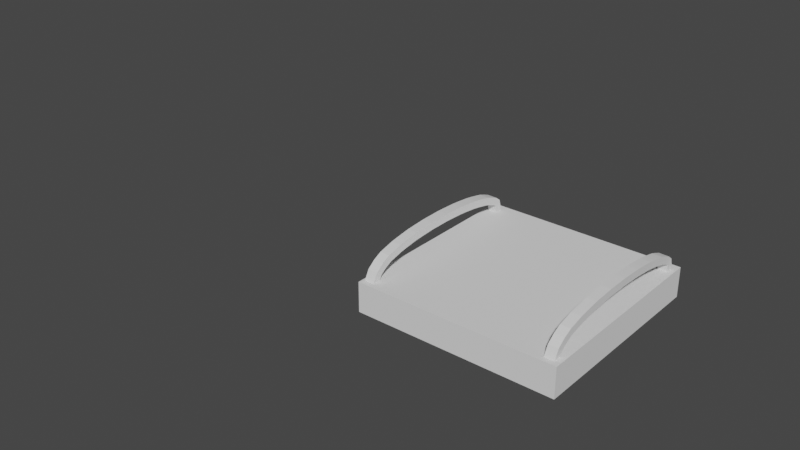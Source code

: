 # Source: Elevator.blend  (saved by Blender 3.4.6; exported with 4.5.12 LTS)
import bpy
from mathutils import Matrix  # noqa: F401  (used for matrix-valued properties, if any)

bpy.ops.wm.read_factory_settings(use_empty=True)
scene = bpy.context.scene
scene.name = 'Scene'

# ---- collections
col_collection = bpy.data.collections.new('Collection'); scene.collection.children.link(col_collection)

# ---- world
world_world = bpy.data.worlds.new('World'); scene.world = world_world
world_world.use_nodes = True; world_world.node_tree.nodes.clear()
_N = world_world.node_tree.nodes; _L = world_world.node_tree.links
n0 = _N.new('ShaderNodeOutputWorld'); n0.name = 'World Output'; n0.location = (300, 300)
n1 = _N.new('ShaderNodeBackground'); n1.name = 'Background'; n1.location = (10, 300)
n1.inputs[0].default_value = (0.05088, 0.05088, 0.05088, 1.0)
_L.new(n1.outputs[0], n0.inputs[0])
n0.is_active_output = True
world_world.color = (0.05088, 0.05088, 0.05088)
world_world.use_sun_shadow = False
world_world.sun_shadow_jitter_overblur = 0.0

# ---- meshes
me_plane = bpy.data.meshes.new('Plane')
me_plane.from_pydata([(-1.0, -1.0, 0.0), (1.0, -1.0, 0.0), (-1.0, 1.0, 0.0), (1.0, 1.0, 0.0), (-1.0, -1.0, 0.0), (1.0, -1.0, 0.0), (-1.0, 1.0, 0.0), (1.0, 1.0, 0.0), (-1.0, 1.0, 0.3), (-1.0, -1.0, 0.3), (1.0, -1.0, 0.3), (1.0, 1.0, 0.3), (-1.0, 1.0, 0.3), (-1.0, -1.0, 0.3), (1.0, -1.0, 0.3), (1.0, 1.0, 0.3), (-1.0, 1.0, 0.3), (-1.0, -1.0, 0.3), (1.0, -1.0, 0.3), (1.0, 1.0, 0.3)], [], [(0, 2, 3, 1), (7, 6, 8, 11), (1, 3, 7, 5), (2, 0, 4, 6), (3, 2, 6, 7), (0, 1, 5, 4), (9, 10, 14, 13), (4, 5, 10, 9), (5, 7, 11, 10), (6, 4, 9, 8), (14, 15, 19, 18), (10, 11, 15, 14), (8, 9, 13, 12), (11, 8, 12, 15), (17, 18, 19, 16), (12, 13, 17, 16), (15, 12, 16, 19), (13, 14, 18, 17)])
_uv = me_plane.uv_layers.new(name='UVMap')
_uv.uv.foreach_set('vector', [0.0, 0.0, 0.0, 1.0, 1.0, 1.0, 1.0, 0.0, 1.0, 1.0, 0.0, 1.0, 0.0, 1.0, 1.0, 1.0, 1.0, 0.0, 1.0, 1.0, 1.0, 1.0, 1.0, 0.0, 0.0, 1.0, 0.0, 0.0, 0.0, 0.0, 0.0, 1.0, 1.0, 1.0, 0.0, 1.0, 0.0, 1.0, 1.0, 1.0, 0.0, 0.0, 1.0, 0.0, 1.0, 0.0, 0.0, 0.0, 0.0, 0.0, 1.0, 0.0, 1.0, 0.0, 0.0, 0.0, 0.0, 0.0, 1.0, 0.0, 1.0, 0.0, 0.0, 0.0, 1.0, 0.0, 1.0, 1.0, 1.0, 1.0, 1.0, 0.0, 0.0, 1.0, 0.0, 0.0, 0.0, 0.0, 0.0, 1.0, 1.0, 0.0, 1.0, 1.0, 1.0, 1.0, 1.0, 0.0, 1.0, 0.0, 1.0, 1.0, 1.0, 1.0, 1.0, 0.0, 0.0, 1.0, 0.0, 0.0, 0.0, 0.0, 0.0, 1.0, 1.0, 1.0, 0.0, 1.0, 0.0, 1.0, 1.0, 1.0, 0.0, 0.0, 1.0, 0.0, 1.0, 1.0, 0.0, 1.0, 0.0, 1.0, 0.0, 0.0, 0.0, 0.0, 0.0, 1.0, 1.0, 1.0, 0.0, 1.0, 0.0, 1.0, 1.0, 1.0, 0.0, 0.0, 1.0, 0.0, 1.0, 0.0, 0.0, 0.0])
me_plane.update()
me_plane_001 = bpy.data.meshes.new('Plane.001')
me_plane_001.from_pydata([(-1.0, -1.0, 0.0), (1.0, -1.0, 0.0), (-1.0, 1.0, 0.0), (1.0, 1.0, 0.0), (-1.0, -1.0, 0.0), (1.0, -1.0, 0.0), (-1.0, 1.0, 0.0), (1.0, 1.0, 0.0), (-1.0, 1.0, 0.3), (-1.0, -1.0, 0.3), (1.0, -1.0, 0.3), (1.0, 1.0, 0.3), (-1.0, 1.0, 0.3), (-1.0, -1.0, 0.3), (1.0, -1.0, 0.3), (1.0, 1.0, 0.3), (-1.0, 1.0, 0.3), (-1.0, -1.0, 0.3), (1.0, -1.0, 0.3), (1.0, 1.0, 0.3), (-1.0, 0.9355, 0.0), (-1.0, 0.871, 0.0), (-1.0, 0.8065, 0.0), (-1.0, 0.7419, 0.0), (-1.0, 0.6774, 0.0), (-1.0, 0.6129, 0.0), (-1.0, 0.5484, 0.0), (-1.0, 0.4839, 0.0), (-1.0, 0.4194, 0.0), (-1.0, 0.3548, 0.0), (-1.0, 0.2903, 0.0), (-1.0, 0.2258, 0.0), (-1.0, 0.1613, 0.0), (-1.0, 0.09677, 0.0), (-1.0, 0.03226, 0.0), (-1.0, -0.03226, 0.0), (-1.0, -0.09677, 0.0), (-1.0, -0.1613, 0.0), (-1.0, -0.2258, 0.0), (-1.0, -0.2903, 0.0), (-1.0, -0.3548, 0.0), (-1.0, -0.4194, 0.0), (-1.0, -0.4839, 0.0), (-1.0, -0.5484, 0.0), (-1.0, -0.6129, 0.0), (-1.0, -0.6774, 0.0), (-1.0, -0.7419, 0.0), (-1.0, -0.8065, 0.0), (-1.0, -0.871, 0.0), (-1.0, -0.9355, 0.0), (1.0, -0.9355, 0.0), (1.0, -0.871, 0.0), (1.0, -0.8065, 0.0), (1.0, -0.7419, 0.0), (1.0, -0.6774, 0.0), (1.0, -0.6129, 0.0), (1.0, -0.5484, 0.0), (1.0, -0.4839, 0.0), (1.0, -0.4194, 0.0), (1.0, -0.3548, 0.0), (1.0, -0.2903, 0.0), (1.0, -0.2258, 0.0), (1.0, -0.1613, 0.0), (1.0, -0.09677, 0.0), (1.0, -0.03226, 0.0), (1.0, 0.03226, 0.0), (1.0, 0.09677, 0.0), (1.0, 0.1613, 0.0), (1.0, 0.2258, 0.0), (1.0, 0.2903, 0.0), (1.0, 0.3548, 0.0), (1.0, 0.4194, 0.0), (1.0, 0.4839, 0.0), (1.0, 0.5484, 0.0), (1.0, 0.6129, 0.0), (1.0, 0.6774, 0.0), (1.0, 0.7419, 0.0), (1.0, 0.8065, 0.0), (1.0, 0.871, 0.0), (1.0, 0.9355, 0.0), (-1.0, 0.9355, 0.0), (-1.0, 0.871, 0.0), (-1.0, 0.8065, 0.0), (-1.0, 0.7419, 0.0), (-1.0, 0.6774, 0.0), (-1.0, 0.6129, 0.0), (-1.0, 0.5484, 0.0), (-1.0, 0.4839, 0.0), (-1.0, 0.4194, 0.0), (-1.0, 0.3548, 0.0), (-1.0, 0.2903, 0.0), (-1.0, 0.2258, 0.0), (-1.0, 0.1613, 0.0), (-1.0, 0.09677, 0.0), (-1.0, 0.03226, 0.0), (-1.0, -0.03226, 0.0), (-1.0, -0.09677, 0.0), (-1.0, -0.1613, 0.0), (-1.0, -0.2258, 0.0), (-1.0, -0.2903, 0.0), (-1.0, -0.3548, 0.0), (-1.0, -0.4194, 0.0), (-1.0, -0.4839, 0.0), (-1.0, -0.5484, 0.0), (-1.0, -0.6129, 0.0), (-1.0, -0.6774, 0.0), (-1.0, -0.7419, 0.0), (-1.0, -0.8065, 0.0), (-1.0, -0.871, 0.0), (-1.0, -0.9355, 0.0), (1.0, -0.9355, 0.0), (1.0, -0.871, 0.0), (1.0, -0.8065, 0.0), (1.0, -0.7419, 0.0), (1.0, -0.6774, 0.0), (1.0, -0.6129, 0.0), (1.0, -0.5484, 0.0), (1.0, -0.4839, 0.0), (1.0, -0.4194, 0.0), (1.0, -0.3548, 0.0), (1.0, -0.2903, 0.0), (1.0, -0.2258, 0.0), (1.0, -0.1613, 0.0), (1.0, -0.09677, 0.0), (1.0, -0.03226, 0.0), (1.0, 0.03226, 0.0), (1.0, 0.09677, 0.0), (1.0, 0.1613, 0.0), (1.0, 0.2258, 0.0), (1.0, 0.2903, 0.0), (1.0, 0.3548, 0.0), (1.0, 0.4194, 0.0), (1.0, 0.4839, 0.0), (1.0, 0.5484, 0.0), (1.0, 0.6129, 0.0), (1.0, 0.6774, 0.0), (1.0, 0.7419, 0.0), (1.0, 0.8065, 0.0), (1.0, 0.871, 0.0), (1.0, 0.9355, 0.0), (-1.0, 0.9355, 0.3), (-1.0, 0.871, 0.3), (-1.0, 0.8065, 0.3), (-1.0, 0.7419, 0.3), (-1.0, 0.6774, 0.3), (-1.0, 0.6129, 0.3), (-1.0, 0.5484, 0.3), (-1.0, 0.4839, 0.3), (-1.0, 0.4194, 0.3), (-1.0, 0.3548, 0.3), (-1.0, 0.2903, 0.3), (-1.0, 0.2258, 0.3), (-1.0, 0.1613, 0.3), (-1.0, 0.09677, 0.3), (-1.0, 0.03226, 0.3), (-1.0, -0.03226, 0.3), (-1.0, -0.09677, 0.3), (-1.0, -0.1613, 0.3), (-1.0, -0.2258, 0.3), (-1.0, -0.2903, 0.3), (-1.0, -0.3548, 0.3), (-1.0, -0.4194, 0.3), (-1.0, -0.4839, 0.3), (-1.0, -0.5484, 0.3), (-1.0, -0.6129, 0.3), (-1.0, -0.6774, 0.3), (-1.0, -0.7419, 0.3), (-1.0, -0.8065, 0.3), (-1.0, -0.871, 0.3), (-1.0, -0.9355, 0.3), (1.0, -0.9355, 0.3), (1.0, -0.871, 0.3), (1.0, -0.8065, 0.3), (1.0, -0.7419, 0.3), (1.0, -0.6774, 0.3), (1.0, -0.6129, 0.3), (1.0, -0.5484, 0.3), (1.0, -0.4839, 0.3), (1.0, -0.4194, 0.3), (1.0, -0.3548, 0.3), (1.0, -0.2903, 0.3), (1.0, -0.2258, 0.3), (1.0, -0.1613, 0.3), (1.0, -0.09677, 0.3), (1.0, -0.03226, 0.3), (1.0, 0.03226, 0.3), (1.0, 0.09677, 0.3), (1.0, 0.1613, 0.3), (1.0, 0.2258, 0.3), (1.0, 0.2903, 0.3), (1.0, 0.3548, 0.3), (1.0, 0.4194, 0.3), (1.0, 0.4839, 0.3), (1.0, 0.5484, 0.3), (1.0, 0.6129, 0.3), (1.0, 0.6774, 0.3), (1.0, 0.7419, 0.3), (1.0, 0.8065, 0.3), (1.0, 0.871, 0.3), (1.0, 0.9355, 0.3), (-1.0, 0.9355, 0.3), (-1.0, 0.871, 0.3), (-1.0, 0.8065, 0.3), (-1.0, 0.7419, 0.3), (-1.0, 0.6774, 0.3), (-1.0, 0.6129, 0.3), (-1.0, 0.5484, 0.3), (-1.0, 0.4839, 0.3), (-1.0, 0.4194, 0.3), (-1.0, 0.3548, 0.3), (-1.0, 0.2903, 0.3), (-1.0, 0.2258, 0.3), (-1.0, 0.1613, 0.3), (-1.0, 0.09677, 0.3), (-1.0, 0.03226, 0.3), (-1.0, -0.03226, 0.3), (-1.0, -0.09677, 0.3), (-1.0, -0.1613, 0.3), (-1.0, -0.2258, 0.3), (-1.0, -0.2903, 0.3), (-1.0, -0.3548, 0.3), (-1.0, -0.4194, 0.3), (-1.0, -0.4839, 0.3), (-1.0, -0.5484, 0.3), (-1.0, -0.6129, 0.3), (-1.0, -0.6774, 0.3), (-1.0, -0.7419, 0.3), (-1.0, -0.8065, 0.3), (-1.0, -0.871, 0.3), (-1.0, -0.9355, 0.3), (1.0, -0.9355, 0.3), (1.0, -0.871, 0.3), (1.0, -0.8065, 0.3), (1.0, -0.7419, 0.3), (1.0, -0.6774, 0.3), (1.0, -0.6129, 0.3), (1.0, -0.5484, 0.3), (1.0, -0.4839, 0.3), (1.0, -0.4194, 0.3), (1.0, -0.3548, 0.3), (1.0, -0.2903, 0.3), (1.0, -0.2258, 0.3), (1.0, -0.1613, 0.3), (1.0, -0.09677, 0.3), (1.0, -0.03226, 0.3), (1.0, 0.03226, 0.3), (1.0, 0.09677, 0.3), (1.0, 0.1613, 0.3), (1.0, 0.2258, 0.3), (1.0, 0.2903, 0.3), (1.0, 0.3548, 0.3), (1.0, 0.4194, 0.3), (1.0, 0.4839, 0.3), (1.0, 0.5484, 0.3), (1.0, 0.6129, 0.3), (1.0, 0.6774, 0.3), (1.0, 0.7419, 0.3), (1.0, 0.8065, 0.3), (1.0, 0.871, 0.3), (1.0, 0.9355, 0.3), (-1.0, 0.9355, 0.3), (-1.0, 0.871, 0.3), (-1.0, 0.8065, 0.3), (-1.0, 0.7419, 0.3), (-1.0, 0.6774, 0.3), (-1.0, 0.6129, 0.3), (-1.0, 0.5484, 0.3), (-1.0, 0.4839, 0.3), (-1.0, 0.4194, 0.3), (-1.0, 0.3548, 0.3), (-1.0, 0.2903, 0.3), (-1.0, 0.2258, 0.3), (-1.0, 0.1613, 0.3), (-1.0, 0.09677, 0.3), (-1.0, 0.03226, 0.3), (-1.0, -0.03226, 0.3), (-1.0, -0.09677, 0.3), (-1.0, -0.1613, 0.3), (-1.0, -0.2258, 0.3), (-1.0, -0.2903, 0.3), (-1.0, -0.3548, 0.3), (-1.0, -0.4194, 0.3), (-1.0, -0.4839, 0.3), (-1.0, -0.5484, 0.3), (-1.0, -0.6129, 0.3), (-1.0, -0.6774, 0.3), (-1.0, -0.7419, 0.3), (-1.0, -0.8065, 0.3), (-1.0, -0.871, 0.3), (-1.0, -0.9355, 0.3), (1.0, -0.9355, 0.3), (1.0, -0.871, 0.3), (1.0, -0.8065, 0.3), (1.0, -0.7419, 0.3), (1.0, -0.6774, 0.3), (1.0, -0.6129, 0.3), (1.0, -0.5484, 0.3), (1.0, -0.4839, 0.3), (1.0, -0.4194, 0.3), (1.0, -0.3548, 0.3), (1.0, -0.2903, 0.3), (1.0, -0.2258, 0.3), (1.0, -0.1613, 0.3), (1.0, -0.09677, 0.3), (1.0, -0.03226, 0.3), (1.0, 0.03226, 0.3), (1.0, 0.09677, 0.3), (1.0, 0.1613, 0.3), (1.0, 0.2258, 0.3), (1.0, 0.2903, 0.3), (1.0, 0.3548, 0.3), (1.0, 0.4194, 0.3), (1.0, 0.4839, 0.3), (1.0, 0.5484, 0.3), (1.0, 0.6129, 0.3), (1.0, 0.6774, 0.3), (1.0, 0.7419, 0.3), (1.0, 0.8065, 0.3), (1.0, 0.871, 0.3), (1.0, 0.9355, 0.3)], [], [(20, 2, 3, 79), (7, 6, 8, 11), (79, 3, 7, 139), (49, 0, 4, 109), (3, 2, 6, 7), (0, 1, 5, 4), (9, 10, 14, 13), (4, 5, 10, 9), (139, 7, 11, 199), (109, 4, 9, 169), (259, 15, 19, 319), (199, 11, 15, 259), (169, 9, 13, 229), (11, 8, 12, 15), (260, 319, 19, 16), (229, 13, 17, 289), (15, 12, 16, 19), (13, 14, 18, 17), (12, 200, 260, 16), (200, 201, 261, 260), (201, 202, 262, 261), (202, 203, 263, 262), (203, 204, 264, 263), (204, 205, 265, 264), (205, 206, 266, 265), (206, 207, 267, 266), (207, 208, 268, 267), (208, 209, 269, 268), (209, 210, 270, 269), (210, 211, 271, 270), (211, 212, 272, 271), (212, 213, 273, 272), (213, 214, 274, 273), (214, 215, 275, 274), (215, 216, 276, 275), (216, 217, 277, 276), (217, 218, 278, 277), (218, 219, 279, 278), (219, 220, 280, 279), (220, 221, 281, 280), (221, 222, 282, 281), (222, 223, 283, 282), (223, 224, 284, 283), (224, 225, 285, 284), (225, 226, 286, 285), (226, 227, 287, 286), (227, 228, 288, 287), (228, 229, 289, 288), (17, 18, 290, 289), (289, 290, 291, 288), (288, 291, 292, 287), (287, 292, 293, 286), (286, 293, 294, 285), (285, 294, 295, 284), (284, 295, 296, 283), (283, 296, 297, 282), (282, 297, 298, 281), (281, 298, 299, 280), (280, 299, 300, 279), (279, 300, 301, 278), (278, 301, 302, 277), (277, 302, 303, 276), (276, 303, 304, 275), (275, 304, 305, 274), (274, 305, 306, 273), (273, 306, 307, 272), (272, 307, 308, 271), (271, 308, 309, 270), (270, 309, 310, 269), (269, 310, 311, 268), (268, 311, 312, 267), (267, 312, 313, 266), (266, 313, 314, 265), (265, 314, 315, 264), (264, 315, 316, 263), (263, 316, 317, 262), (262, 317, 318, 261), (261, 318, 319, 260), (8, 140, 200, 12), (140, 141, 201, 200), (141, 142, 202, 201), (142, 143, 203, 202), (143, 144, 204, 203), (144, 145, 205, 204), (145, 146, 206, 205), (146, 147, 207, 206), (147, 148, 208, 207), (148, 149, 209, 208), (149, 150, 210, 209), (150, 151, 211, 210), (151, 152, 212, 211), (152, 153, 213, 212), (153, 154, 214, 213), (154, 155, 215, 214), (155, 156, 216, 215), (156, 157, 217, 216), (157, 158, 218, 217), (158, 159, 219, 218), (159, 160, 220, 219), (160, 161, 221, 220), (161, 162, 222, 221), (162, 163, 223, 222), (163, 164, 224, 223), (164, 165, 225, 224), (165, 166, 226, 225), (166, 167, 227, 226), (167, 168, 228, 227), (168, 169, 229, 228), (10, 170, 230, 14), (170, 171, 231, 230), (171, 172, 232, 231), (172, 173, 233, 232), (173, 174, 234, 233), (174, 175, 235, 234), (175, 176, 236, 235), (176, 177, 237, 236), (177, 178, 238, 237), (178, 179, 239, 238), (179, 180, 240, 239), (180, 181, 241, 240), (181, 182, 242, 241), (182, 183, 243, 242), (183, 184, 244, 243), (184, 185, 245, 244), (185, 186, 246, 245), (186, 187, 247, 246), (187, 188, 248, 247), (188, 189, 249, 248), (189, 190, 250, 249), (190, 191, 251, 250), (191, 192, 252, 251), (192, 193, 253, 252), (193, 194, 254, 253), (194, 195, 255, 254), (195, 196, 256, 255), (196, 197, 257, 256), (197, 198, 258, 257), (198, 199, 259, 258), (14, 230, 290, 18), (230, 231, 291, 290), (231, 232, 292, 291), (232, 233, 293, 292), (233, 234, 294, 293), (234, 235, 295, 294), (235, 236, 296, 295), (236, 237, 297, 296), (237, 238, 298, 297), (238, 239, 299, 298), (239, 240, 300, 299), (240, 241, 301, 300), (241, 242, 302, 301), (242, 243, 303, 302), (243, 244, 304, 303), (244, 245, 305, 304), (245, 246, 306, 305), (246, 247, 307, 306), (247, 248, 308, 307), (248, 249, 309, 308), (249, 250, 310, 309), (250, 251, 311, 310), (251, 252, 312, 311), (252, 253, 313, 312), (253, 254, 314, 313), (254, 255, 315, 314), (255, 256, 316, 315), (256, 257, 317, 316), (257, 258, 318, 317), (258, 259, 319, 318), (6, 80, 140, 8), (80, 81, 141, 140), (81, 82, 142, 141), (82, 83, 143, 142), (83, 84, 144, 143), (84, 85, 145, 144), (85, 86, 146, 145), (86, 87, 147, 146), (87, 88, 148, 147), (88, 89, 149, 148), (89, 90, 150, 149), (90, 91, 151, 150), (91, 92, 152, 151), (92, 93, 153, 152), (93, 94, 154, 153), (94, 95, 155, 154), (95, 96, 156, 155), (96, 97, 157, 156), (97, 98, 158, 157), (98, 99, 159, 158), (99, 100, 160, 159), (100, 101, 161, 160), (101, 102, 162, 161), (102, 103, 163, 162), (103, 104, 164, 163), (104, 105, 165, 164), (105, 106, 166, 165), (106, 107, 167, 166), (107, 108, 168, 167), (108, 109, 169, 168), (5, 110, 170, 10), (110, 111, 171, 170), (111, 112, 172, 171), (112, 113, 173, 172), (113, 114, 174, 173), (114, 115, 175, 174), (115, 116, 176, 175), (116, 117, 177, 176), (117, 118, 178, 177), (118, 119, 179, 178), (119, 120, 180, 179), (120, 121, 181, 180), (121, 122, 182, 181), (122, 123, 183, 182), (123, 124, 184, 183), (124, 125, 185, 184), (125, 126, 186, 185), (126, 127, 187, 186), (127, 128, 188, 187), (128, 129, 189, 188), (129, 130, 190, 189), (130, 131, 191, 190), (131, 132, 192, 191), (132, 133, 193, 192), (133, 134, 194, 193), (134, 135, 195, 194), (135, 136, 196, 195), (136, 137, 197, 196), (137, 138, 198, 197), (138, 139, 199, 198), (2, 20, 80, 6), (20, 21, 81, 80), (21, 22, 82, 81), (22, 23, 83, 82), (23, 24, 84, 83), (24, 25, 85, 84), (25, 26, 86, 85), (26, 27, 87, 86), (27, 28, 88, 87), (28, 29, 89, 88), (29, 30, 90, 89), (30, 31, 91, 90), (31, 32, 92, 91), (32, 33, 93, 92), (33, 34, 94, 93), (34, 35, 95, 94), (35, 36, 96, 95), (36, 37, 97, 96), (37, 38, 98, 97), (38, 39, 99, 98), (39, 40, 100, 99), (40, 41, 101, 100), (41, 42, 102, 101), (42, 43, 103, 102), (43, 44, 104, 103), (44, 45, 105, 104), (45, 46, 106, 105), (46, 47, 107, 106), (47, 48, 108, 107), (48, 49, 109, 108), (1, 50, 110, 5), (50, 51, 111, 110), (51, 52, 112, 111), (52, 53, 113, 112), (53, 54, 114, 113), (54, 55, 115, 114), (55, 56, 116, 115), (56, 57, 117, 116), (57, 58, 118, 117), (58, 59, 119, 118), (59, 60, 120, 119), (60, 61, 121, 120), (61, 62, 122, 121), (62, 63, 123, 122), (63, 64, 124, 123), (64, 65, 125, 124), (65, 66, 126, 125), (66, 67, 127, 126), (67, 68, 128, 127), (68, 69, 129, 128), (69, 70, 130, 129), (70, 71, 131, 130), (71, 72, 132, 131), (72, 73, 133, 132), (73, 74, 134, 133), (74, 75, 135, 134), (75, 76, 136, 135), (76, 77, 137, 136), (77, 78, 138, 137), (78, 79, 139, 138), (0, 49, 50, 1), (49, 48, 51, 50), (48, 47, 52, 51), (47, 46, 53, 52), (46, 45, 54, 53), (45, 44, 55, 54), (44, 43, 56, 55), (43, 42, 57, 56), (42, 41, 58, 57), (41, 40, 59, 58), (40, 39, 60, 59), (39, 38, 61, 60), (38, 37, 62, 61), (37, 36, 63, 62), (36, 35, 64, 63), (35, 34, 65, 64), (34, 33, 66, 65), (33, 32, 67, 66), (32, 31, 68, 67), (31, 30, 69, 68), (30, 29, 70, 69), (29, 28, 71, 70), (28, 27, 72, 71), (27, 26, 73, 72), (26, 25, 74, 73), (25, 24, 75, 74), (24, 23, 76, 75), (23, 22, 77, 76), (22, 21, 78, 77), (21, 20, 79, 78)])
_uv = me_plane_001.uv_layers.new(name='UVMap')
_uv.uv.foreach_set('vector', [0.0, 0.9677, 0.0, 1.0, 1.0, 1.0, 1.0, 0.9677, 1.0, 1.0, 0.0, 1.0, 0.0, 1.0, 1.0, 1.0, 1.0, 0.9677, 1.0, 1.0, 1.0, 1.0, 1.0, 0.9677, 0.0, 0.03226, 0.0, 0.0, 0.0, 0.0, 0.0, 0.03226, 1.0, 1.0, 0.0, 1.0, 0.0, 1.0, 1.0, 1.0, 0.0, 0.0, 1.0, 0.0, 1.0, 0.0, 0.0, 0.0, 0.0, 0.0, 1.0, 0.0, 1.0, 0.0, 0.0, 0.0, 0.0, 0.0, 1.0, 0.0, 1.0, 0.0, 0.0, 0.0, 1.0, 0.9677, 1.0, 1.0, 1.0, 1.0, 1.0, 0.9677, 0.0, 0.03226, 0.0, 0.0, 0.0, 0.0, 0.0, 0.03226, 1.0, 0.9677, 1.0, 1.0, 1.0, 1.0, 1.0, 0.9677, 1.0, 0.9677, 1.0, 1.0, 1.0, 1.0, 1.0, 0.9677, 0.0, 0.03226, 0.0, 0.0, 0.0, 0.0, 0.0, 0.03226, 1.0, 1.0, 0.0, 1.0, 0.0, 1.0, 1.0, 1.0, 0.0, 0.9677, 1.0, 0.9677, 1.0, 1.0, 0.0, 1.0, 0.0, 0.03226, 0.0, 0.0, 0.0, 0.0, 0.0, 0.03226, 1.0, 1.0, 0.0, 1.0, 0.0, 1.0, 1.0, 1.0, 0.0, 0.0, 1.0, 0.0, 1.0, 0.0, 0.0, 0.0, 0.0, 1.0, 0.0, 0.9677, 0.0, 0.9677, 0.0, 1.0, 0.0, 0.9677, 0.0, 0.9355, 0.0, 0.9355, 0.0, 0.9677, 0.0, 0.9355, 0.0, 0.9032, 0.0, 0.9032, 0.0, 0.9355, 0.0, 0.9032, 0.0, 0.871, 0.0, 0.871, 0.0, 0.9032, 0.0, 0.871, 0.0, 0.8387, 0.0, 0.8387, 0.0, 0.871, 0.0, 0.8387, 0.0, 0.8065, 0.0, 0.8065, 0.0, 0.8387, 0.0, 0.8065, 0.0, 0.7742, 0.0, 0.7742, 0.0, 0.8065, 0.0, 0.7742, 0.0, 0.7419, 0.0, 0.7419, 0.0, 0.7742, 0.0, 0.7419, 0.0, 0.7097, 0.0, 0.7097, 0.0, 0.7419, 0.0, 0.7097, 0.0, 0.6774, 0.0, 0.6774, 0.0, 0.7097, 0.0, 0.6774, 0.0, 0.6452, 0.0, 0.6452, 0.0, 0.6774, 0.0, 0.6452, 0.0, 0.6129, 0.0, 0.6129, 0.0, 0.6452, 0.0, 0.6129, 0.0, 0.5806, 0.0, 0.5806, 0.0, 0.6129, 0.0, 0.5806, 0.0, 0.5484, 0.0, 0.5484, 0.0, 0.5806, 0.0, 0.5484, 0.0, 0.5161, 0.0, 0.5161, 0.0, 0.5484, 0.0, 0.5161, 0.0, 0.4839, 0.0, 0.4839, 0.0, 0.5161, 0.0, 0.4839, 0.0, 0.4516, 0.0, 0.4516, 0.0, 0.4839, 0.0, 0.4516, 0.0, 0.4194, 0.0, 0.4194, 0.0, 0.4516, 0.0, 0.4194, 0.0, 0.3871, 0.0, 0.3871, 0.0, 0.4194, 0.0, 0.3871, 0.0, 0.3548, 0.0, 0.3548, 0.0, 0.3871, 0.0, 0.3548, 0.0, 0.3226, 0.0, 0.3226, 0.0, 0.3548, 0.0, 0.3226, 0.0, 0.2903, 0.0, 0.2903, 0.0, 0.3226, 0.0, 0.2903, 0.0, 0.2581, 0.0, 0.2581, 0.0, 0.2903, 0.0, 0.2581, 0.0, 0.2258, 0.0, 0.2258, 0.0, 0.2581, 0.0, 0.2258, 0.0, 0.1935, 0.0, 0.1935, 0.0, 0.2258, 0.0, 0.1935, 0.0, 0.1613, 0.0, 0.1613, 0.0, 0.1935, 0.0, 0.1613, 0.0, 0.129, 0.0, 0.129, 0.0, 0.1613, 0.0, 0.129, 0.0, 0.09677, 0.0, 0.09677, 0.0, 0.129, 0.0, 0.09677, 0.0, 0.06452, 0.0, 0.06452, 0.0, 0.09677, 0.0, 0.06452, 0.0, 0.03226, 0.0, 0.03226, 0.0, 0.06452, 0.0, 0.0, 1.0, 0.0, 1.0, 0.03226, 0.0, 0.03226, 0.0, 0.03226, 1.0, 0.03226, 1.0, 0.06452, 0.0, 0.06452, 0.0, 0.06452, 1.0, 0.06452, 1.0, 0.09677, 0.0, 0.09677, 0.0, 0.09677, 1.0, 0.09677, 1.0, 0.129, 0.0, 0.129, 0.0, 0.129, 1.0, 0.129, 1.0, 0.1613, 0.0, 0.1613, 0.0, 0.1613, 1.0, 0.1613, 1.0, 0.1935, 0.0, 0.1935, 0.0, 0.1935, 1.0, 0.1935, 1.0, 0.2258, 0.0, 0.2258, 0.0, 0.2258, 1.0, 0.2258, 1.0, 0.2581, 0.0, 0.2581, 0.0, 0.2581, 1.0, 0.2581, 1.0, 0.2903, 0.0, 0.2903, 0.0, 0.2903, 1.0, 0.2903, 1.0, 0.3226, 0.0, 0.3226, 0.0, 0.3226, 1.0, 0.3226, 1.0, 0.3548, 0.0, 0.3548, 0.0, 0.3548, 1.0, 0.3548, 1.0, 0.3871, 0.0, 0.3871, 0.0, 0.3871, 1.0, 0.3871, 1.0, 0.4194, 0.0, 0.4194, 0.0, 0.4194, 1.0, 0.4194, 1.0, 0.4516, 0.0, 0.4516, 0.0, 0.4516, 1.0, 0.4516, 1.0, 0.4839, 0.0, 0.4839, 0.0, 0.4839, 1.0, 0.4839, 1.0, 0.5161, 0.0, 0.5161, 0.0, 0.5161, 1.0, 0.5161, 1.0, 0.5484, 0.0, 0.5484, 0.0, 0.5484, 1.0, 0.5484, 1.0, 0.5806, 0.0, 0.5806, 0.0, 0.5806, 1.0, 0.5806, 1.0, 0.6129, 0.0, 0.6129, 0.0, 0.6129, 1.0, 0.6129, 1.0, 0.6452, 0.0, 0.6452, 0.0, 0.6452, 1.0, 0.6452, 1.0, 0.6774, 0.0, 0.6774, 0.0, 0.6774, 1.0, 0.6774, 1.0, 0.7097, 0.0, 0.7097, 0.0, 0.7097, 1.0, 0.7097, 1.0, 0.7419, 0.0, 0.7419, 0.0, 0.7419, 1.0, 0.7419, 1.0, 0.7742, 0.0, 0.7742, 0.0, 0.7742, 1.0, 0.7742, 1.0, 0.8065, 0.0, 0.8065, 0.0, 0.8065, 1.0, 0.8065, 1.0, 0.8387, 0.0, 0.8387, 0.0, 0.8387, 1.0, 0.8387, 1.0, 0.871, 0.0, 0.871, 0.0, 0.871, 1.0, 0.871, 1.0, 0.9032, 0.0, 0.9032, 0.0, 0.9032, 1.0, 0.9032, 1.0, 0.9355, 0.0, 0.9355, 0.0, 0.9355, 1.0, 0.9355, 1.0, 0.9677, 0.0, 0.9677, 0.0, 1.0, 0.0, 0.9677, 0.0, 0.9677, 0.0, 1.0, 0.0, 0.9677, 0.0, 0.9355, 0.0, 0.9355, 0.0, 0.9677, 0.0, 0.9355, 0.0, 0.9032, 0.0, 0.9032, 0.0, 0.9355, 0.0, 0.9032, 0.0, 0.871, 0.0, 0.871, 0.0, 0.9032, 0.0, 0.871, 0.0, 0.8387, 0.0, 0.8387, 0.0, 0.871, 0.0, 0.8387, 0.0, 0.8065, 0.0, 0.8065, 0.0, 0.8387, 0.0, 0.8065, 0.0, 0.7742, 0.0, 0.7742, 0.0, 0.8065, 0.0, 0.7742, 0.0, 0.7419, 0.0, 0.7419, 0.0, 0.7742, 0.0, 0.7419, 0.0, 0.7097, 0.0, 0.7097, 0.0, 0.7419, 0.0, 0.7097, 0.0, 0.6774, 0.0, 0.6774, 0.0, 0.7097, 0.0, 0.6774, 0.0, 0.6452, 0.0, 0.6452, 0.0, 0.6774, 0.0, 0.6452, 0.0, 0.6129, 0.0, 0.6129, 0.0, 0.6452, 0.0, 0.6129, 0.0, 0.5806, 0.0, 0.5806, 0.0, 0.6129, 0.0, 0.5806, 0.0, 0.5484, 0.0, 0.5484, 0.0, 0.5806, 0.0, 0.5484, 0.0, 0.5161, 0.0, 0.5161, 0.0, 0.5484, 0.0, 0.5161, 0.0, 0.4839, 0.0, 0.4839, 0.0, 0.5161, 0.0, 0.4839, 0.0, 0.4516, 0.0, 0.4516, 0.0, 0.4839, 0.0, 0.4516, 0.0, 0.4194, 0.0, 0.4194, 0.0, 0.4516, 0.0, 0.4194, 0.0, 0.3871, 0.0, 0.3871, 0.0, 0.4194, 0.0, 0.3871, 0.0, 0.3548, 0.0, 0.3548, 0.0, 0.3871, 0.0, 0.3548, 0.0, 0.3226, 0.0, 0.3226, 0.0, 0.3548, 0.0, 0.3226, 0.0, 0.2903, 0.0, 0.2903, 0.0, 0.3226, 0.0, 0.2903, 0.0, 0.2581, 0.0, 0.2581, 0.0, 0.2903, 0.0, 0.2581, 0.0, 0.2258, 0.0, 0.2258, 0.0, 0.2581, 0.0, 0.2258, 0.0, 0.1935, 0.0, 0.1935, 0.0, 0.2258, 0.0, 0.1935, 0.0, 0.1613, 0.0, 0.1613, 0.0, 0.1935, 0.0, 0.1613, 0.0, 0.129, 0.0, 0.129, 0.0, 0.1613, 0.0, 0.129, 0.0, 0.09677, 0.0, 0.09677, 0.0, 0.129, 0.0, 0.09677, 0.0, 0.06452, 0.0, 0.06452, 0.0, 0.09677, 0.0, 0.06452, 0.0, 0.03226, 0.0, 0.03226, 0.0, 0.06452, 1.0, 0.0, 1.0, 0.03226, 1.0, 0.03226, 1.0, 0.0, 1.0, 0.03226, 1.0, 0.06452, 1.0, 0.06452, 1.0, 0.03226, 1.0, 0.06452, 1.0, 0.09677, 1.0, 0.09677, 1.0, 0.06452, 1.0, 0.09677, 1.0, 0.129, 1.0, 0.129, 1.0, 0.09677, 1.0, 0.129, 1.0, 0.1613, 1.0, 0.1613, 1.0, 0.129, 1.0, 0.1613, 1.0, 0.1935, 1.0, 0.1935, 1.0, 0.1613, 1.0, 0.1935, 1.0, 0.2258, 1.0, 0.2258, 1.0, 0.1935, 1.0, 0.2258, 1.0, 0.2581, 1.0, 0.2581, 1.0, 0.2258, 1.0, 0.2581, 1.0, 0.2903, 1.0, 0.2903, 1.0, 0.2581, 1.0, 0.2903, 1.0, 0.3226, 1.0, 0.3226, 1.0, 0.2903, 1.0, 0.3226, 1.0, 0.3548, 1.0, 0.3548, 1.0, 0.3226, 1.0, 0.3548, 1.0, 0.3871, 1.0, 0.3871, 1.0, 0.3548, 1.0, 0.3871, 1.0, 0.4194, 1.0, 0.4194, 1.0, 0.3871, 1.0, 0.4194, 1.0, 0.4516, 1.0, 0.4516, 1.0, 0.4194, 1.0, 0.4516, 1.0, 0.4839, 1.0, 0.4839, 1.0, 0.4516, 1.0, 0.4839, 1.0, 0.5161, 1.0, 0.5161, 1.0, 0.4839, 1.0, 0.5161, 1.0, 0.5484, 1.0, 0.5484, 1.0, 0.5161, 1.0, 0.5484, 1.0, 0.5806, 1.0, 0.5806, 1.0, 0.5484, 1.0, 0.5806, 1.0, 0.6129, 1.0, 0.6129, 1.0, 0.5806, 1.0, 0.6129, 1.0, 0.6452, 1.0, 0.6452, 1.0, 0.6129, 1.0, 0.6452, 1.0, 0.6774, 1.0, 0.6774, 1.0, 0.6452, 1.0, 0.6774, 1.0, 0.7097, 1.0, 0.7097, 1.0, 0.6774, 1.0, 0.7097, 1.0, 0.7419, 1.0, 0.7419, 1.0, 0.7097, 1.0, 0.7419, 1.0, 0.7742, 1.0, 0.7742, 1.0, 0.7419, 1.0, 0.7742, 1.0, 0.8065, 1.0, 0.8065, 1.0, 0.7742, 1.0, 0.8065, 1.0, 0.8387, 1.0, 0.8387, 1.0, 0.8065, 1.0, 0.8387, 1.0, 0.871, 1.0, 0.871, 1.0, 0.8387, 1.0, 0.871, 1.0, 0.9032, 1.0, 0.9032, 1.0, 0.871, 1.0, 0.9032, 1.0, 0.9355, 1.0, 0.9355, 1.0, 0.9032, 1.0, 0.9355, 1.0, 0.9677, 1.0, 0.9677, 1.0, 0.9355, 1.0, 0.0, 1.0, 0.03226, 1.0, 0.03226, 1.0, 0.0, 1.0, 0.03226, 1.0, 0.06452, 1.0, 0.06452, 1.0, 0.03226, 1.0, 0.06452, 1.0, 0.09677, 1.0, 0.09677, 1.0, 0.06452, 1.0, 0.09677, 1.0, 0.129, 1.0, 0.129, 1.0, 0.09677, 1.0, 0.129, 1.0, 0.1613, 1.0, 0.1613, 1.0, 0.129, 1.0, 0.1613, 1.0, 0.1935, 1.0, 0.1935, 1.0, 0.1613, 1.0, 0.1935, 1.0, 0.2258, 1.0, 0.2258, 1.0, 0.1935, 1.0, 0.2258, 1.0, 0.2581, 1.0, 0.2581, 1.0, 0.2258, 1.0, 0.2581, 1.0, 0.2903, 1.0, 0.2903, 1.0, 0.2581, 1.0, 0.2903, 1.0, 0.3226, 1.0, 0.3226, 1.0, 0.2903, 1.0, 0.3226, 1.0, 0.3548, 1.0, 0.3548, 1.0, 0.3226, 1.0, 0.3548, 1.0, 0.3871, 1.0, 0.3871, 1.0, 0.3548, 1.0, 0.3871, 1.0, 0.4194, 1.0, 0.4194, 1.0, 0.3871, 1.0, 0.4194, 1.0, 0.4516, 1.0, 0.4516, 1.0, 0.4194, 1.0, 0.4516, 1.0, 0.4839, 1.0, 0.4839, 1.0, 0.4516, 1.0, 0.4839, 1.0, 0.5161, 1.0, 0.5161, 1.0, 0.4839, 1.0, 0.5161, 1.0, 0.5484, 1.0, 0.5484, 1.0, 0.5161, 1.0, 0.5484, 1.0, 0.5806, 1.0, 0.5806, 1.0, 0.5484, 1.0, 0.5806, 1.0, 0.6129, 1.0, 0.6129, 1.0, 0.5806, 1.0, 0.6129, 1.0, 0.6452, 1.0, 0.6452, 1.0, 0.6129, 1.0, 0.6452, 1.0, 0.6774, 1.0, 0.6774, 1.0, 0.6452, 1.0, 0.6774, 1.0, 0.7097, 1.0, 0.7097, 1.0, 0.6774, 1.0, 0.7097, 1.0, 0.7419, 1.0, 0.7419, 1.0, 0.7097, 1.0, 0.7419, 1.0, 0.7742, 1.0, 0.7742, 1.0, 0.7419, 1.0, 0.7742, 1.0, 0.8065, 1.0, 0.8065, 1.0, 0.7742, 1.0, 0.8065, 1.0, 0.8387, 1.0, 0.8387, 1.0, 0.8065, 1.0, 0.8387, 1.0, 0.871, 1.0, 0.871, 1.0, 0.8387, 1.0, 0.871, 1.0, 0.9032, 1.0, 0.9032, 1.0, 0.871, 1.0, 0.9032, 1.0, 0.9355, 1.0, 0.9355, 1.0, 0.9032, 1.0, 0.9355, 1.0, 0.9677, 1.0, 0.9677, 1.0, 0.9355, 0.0, 1.0, 0.0, 0.9677, 0.0, 0.9677, 0.0, 1.0, 0.0, 0.9677, 0.0, 0.9355, 0.0, 0.9355, 0.0, 0.9677, 0.0, 0.9355, 0.0, 0.9032, 0.0, 0.9032, 0.0, 0.9355, 0.0, 0.9032, 0.0, 0.871, 0.0, 0.871, 0.0, 0.9032, 0.0, 0.871, 0.0, 0.8387, 0.0, 0.8387, 0.0, 0.871, 0.0, 0.8387, 0.0, 0.8065, 0.0, 0.8065, 0.0, 0.8387, 0.0, 0.8065, 0.0, 0.7742, 0.0, 0.7742, 0.0, 0.8065, 0.0, 0.7742, 0.0, 0.7419, 0.0, 0.7419, 0.0, 0.7742, 0.0, 0.7419, 0.0, 0.7097, 0.0, 0.7097, 0.0, 0.7419, 0.0, 0.7097, 0.0, 0.6774, 0.0, 0.6774, 0.0, 0.7097, 0.0, 0.6774, 0.0, 0.6452, 0.0, 0.6452, 0.0, 0.6774, 0.0, 0.6452, 0.0, 0.6129, 0.0, 0.6129, 0.0, 0.6452, 0.0, 0.6129, 0.0, 0.5806, 0.0, 0.5806, 0.0, 0.6129, 0.0, 0.5806, 0.0, 0.5484, 0.0, 0.5484, 0.0, 0.5806, 0.0, 0.5484, 0.0, 0.5161, 0.0, 0.5161, 0.0, 0.5484, 0.0, 0.5161, 0.0, 0.4839, 0.0, 0.4839, 0.0, 0.5161, 0.0, 0.4839, 0.0, 0.4516, 0.0, 0.4516, 0.0, 0.4839, 0.0, 0.4516, 0.0, 0.4194, 0.0, 0.4194, 0.0, 0.4516, 0.0, 0.4194, 0.0, 0.3871, 0.0, 0.3871, 0.0, 0.4194, 0.0, 0.3871, 0.0, 0.3548, 0.0, 0.3548, 0.0, 0.3871, 0.0, 0.3548, 0.0, 0.3226, 0.0, 0.3226, 0.0, 0.3548, 0.0, 0.3226, 0.0, 0.2903, 0.0, 0.2903, 0.0, 0.3226, 0.0, 0.2903, 0.0, 0.2581, 0.0, 0.2581, 0.0, 0.2903, 0.0, 0.2581, 0.0, 0.2258, 0.0, 0.2258, 0.0, 0.2581, 0.0, 0.2258, 0.0, 0.1935, 0.0, 0.1935, 0.0, 0.2258, 0.0, 0.1935, 0.0, 0.1613, 0.0, 0.1613, 0.0, 0.1935, 0.0, 0.1613, 0.0, 0.129, 0.0, 0.129, 0.0, 0.1613, 0.0, 0.129, 0.0, 0.09677, 0.0, 0.09677, 0.0, 0.129, 0.0, 0.09677, 0.0, 0.06452, 0.0, 0.06452, 0.0, 0.09677, 0.0, 0.06452, 0.0, 0.03226, 0.0, 0.03226, 0.0, 0.06452, 1.0, 0.0, 1.0, 0.03226, 1.0, 0.03226, 1.0, 0.0, 1.0, 0.03226, 1.0, 0.06452, 1.0, 0.06452, 1.0, 0.03226, 1.0, 0.06452, 1.0, 0.09677, 1.0, 0.09677, 1.0, 0.06452, 1.0, 0.09677, 1.0, 0.129, 1.0, 0.129, 1.0, 0.09677, 1.0, 0.129, 1.0, 0.1613, 1.0, 0.1613, 1.0, 0.129, 1.0, 0.1613, 1.0, 0.1935, 1.0, 0.1935, 1.0, 0.1613, 1.0, 0.1935, 1.0, 0.2258, 1.0, 0.2258, 1.0, 0.1935, 1.0, 0.2258, 1.0, 0.2581, 1.0, 0.2581, 1.0, 0.2258, 1.0, 0.2581, 1.0, 0.2903, 1.0, 0.2903, 1.0, 0.2581, 1.0, 0.2903, 1.0, 0.3226, 1.0, 0.3226, 1.0, 0.2903, 1.0, 0.3226, 1.0, 0.3548, 1.0, 0.3548, 1.0, 0.3226, 1.0, 0.3548, 1.0, 0.3871, 1.0, 0.3871, 1.0, 0.3548, 1.0, 0.3871, 1.0, 0.4194, 1.0, 0.4194, 1.0, 0.3871, 1.0, 0.4194, 1.0, 0.4516, 1.0, 0.4516, 1.0, 0.4194, 1.0, 0.4516, 1.0, 0.4839, 1.0, 0.4839, 1.0, 0.4516, 1.0, 0.4839, 1.0, 0.5161, 1.0, 0.5161, 1.0, 0.4839, 1.0, 0.5161, 1.0, 0.5484, 1.0, 0.5484, 1.0, 0.5161, 1.0, 0.5484, 1.0, 0.5806, 1.0, 0.5806, 1.0, 0.5484, 1.0, 0.5806, 1.0, 0.6129, 1.0, 0.6129, 1.0, 0.5806, 1.0, 0.6129, 1.0, 0.6452, 1.0, 0.6452, 1.0, 0.6129, 1.0, 0.6452, 1.0, 0.6774, 1.0, 0.6774, 1.0, 0.6452, 1.0, 0.6774, 1.0, 0.7097, 1.0, 0.7097, 1.0, 0.6774, 1.0, 0.7097, 1.0, 0.7419, 1.0, 0.7419, 1.0, 0.7097, 1.0, 0.7419, 1.0, 0.7742, 1.0, 0.7742, 1.0, 0.7419, 1.0, 0.7742, 1.0, 0.8065, 1.0, 0.8065, 1.0, 0.7742, 1.0, 0.8065, 1.0, 0.8387, 1.0, 0.8387, 1.0, 0.8065, 1.0, 0.8387, 1.0, 0.871, 1.0, 0.871, 1.0, 0.8387, 1.0, 0.871, 1.0, 0.9032, 1.0, 0.9032, 1.0, 0.871, 1.0, 0.9032, 1.0, 0.9355, 1.0, 0.9355, 1.0, 0.9032, 1.0, 0.9355, 1.0, 0.9677, 1.0, 0.9677, 1.0, 0.9355, 0.0, 1.0, 0.0, 0.9677, 0.0, 0.9677, 0.0, 1.0, 0.0, 0.9677, 0.0, 0.9355, 0.0, 0.9355, 0.0, 0.9677, 0.0, 0.9355, 0.0, 0.9032, 0.0, 0.9032, 0.0, 0.9355, 0.0, 0.9032, 0.0, 0.871, 0.0, 0.871, 0.0, 0.9032, 0.0, 0.871, 0.0, 0.8387, 0.0, 0.8387, 0.0, 0.871, 0.0, 0.8387, 0.0, 0.8065, 0.0, 0.8065, 0.0, 0.8387, 0.0, 0.8065, 0.0, 0.7742, 0.0, 0.7742, 0.0, 0.8065, 0.0, 0.7742, 0.0, 0.7419, 0.0, 0.7419, 0.0, 0.7742, 0.0, 0.7419, 0.0, 0.7097, 0.0, 0.7097, 0.0, 0.7419, 0.0, 0.7097, 0.0, 0.6774, 0.0, 0.6774, 0.0, 0.7097, 0.0, 0.6774, 0.0, 0.6452, 0.0, 0.6452, 0.0, 0.6774, 0.0, 0.6452, 0.0, 0.6129, 0.0, 0.6129, 0.0, 0.6452, 0.0, 0.6129, 0.0, 0.5806, 0.0, 0.5806, 0.0, 0.6129, 0.0, 0.5806, 0.0, 0.5484, 0.0, 0.5484, 0.0, 0.5806, 0.0, 0.5484, 0.0, 0.5161, 0.0, 0.5161, 0.0, 0.5484, 0.0, 0.5161, 0.0, 0.4839, 0.0, 0.4839, 0.0, 0.5161, 0.0, 0.4839, 0.0, 0.4516, 0.0, 0.4516, 0.0, 0.4839, 0.0, 0.4516, 0.0, 0.4194, 0.0, 0.4194, 0.0, 0.4516, 0.0, 0.4194, 0.0, 0.3871, 0.0, 0.3871, 0.0, 0.4194, 0.0, 0.3871, 0.0, 0.3548, 0.0, 0.3548, 0.0, 0.3871, 0.0, 0.3548, 0.0, 0.3226, 0.0, 0.3226, 0.0, 0.3548, 0.0, 0.3226, 0.0, 0.2903, 0.0, 0.2903, 0.0, 0.3226, 0.0, 0.2903, 0.0, 0.2581, 0.0, 0.2581, 0.0, 0.2903, 0.0, 0.2581, 0.0, 0.2258, 0.0, 0.2258, 0.0, 0.2581, 0.0, 0.2258, 0.0, 0.1935, 0.0, 0.1935, 0.0, 0.2258, 0.0, 0.1935, 0.0, 0.1613, 0.0, 0.1613, 0.0, 0.1935, 0.0, 0.1613, 0.0, 0.129, 0.0, 0.129, 0.0, 0.1613, 0.0, 0.129, 0.0, 0.09677, 0.0, 0.09677, 0.0, 0.129, 0.0, 0.09677, 0.0, 0.06452, 0.0, 0.06452, 0.0, 0.09677, 0.0, 0.06452, 0.0, 0.03226, 0.0, 0.03226, 0.0, 0.06452, 1.0, 0.0, 1.0, 0.03226, 1.0, 0.03226, 1.0, 0.0, 1.0, 0.03226, 1.0, 0.06452, 1.0, 0.06452, 1.0, 0.03226, 1.0, 0.06452, 1.0, 0.09677, 1.0, 0.09677, 1.0, 0.06452, 1.0, 0.09677, 1.0, 0.129, 1.0, 0.129, 1.0, 0.09677, 1.0, 0.129, 1.0, 0.1613, 1.0, 0.1613, 1.0, 0.129, 1.0, 0.1613, 1.0, 0.1935, 1.0, 0.1935, 1.0, 0.1613, 1.0, 0.1935, 1.0, 0.2258, 1.0, 0.2258, 1.0, 0.1935, 1.0, 0.2258, 1.0, 0.2581, 1.0, 0.2581, 1.0, 0.2258, 1.0, 0.2581, 1.0, 0.2903, 1.0, 0.2903, 1.0, 0.2581, 1.0, 0.2903, 1.0, 0.3226, 1.0, 0.3226, 1.0, 0.2903, 1.0, 0.3226, 1.0, 0.3548, 1.0, 0.3548, 1.0, 0.3226, 1.0, 0.3548, 1.0, 0.3871, 1.0, 0.3871, 1.0, 0.3548, 1.0, 0.3871, 1.0, 0.4194, 1.0, 0.4194, 1.0, 0.3871, 1.0, 0.4194, 1.0, 0.4516, 1.0, 0.4516, 1.0, 0.4194, 1.0, 0.4516, 1.0, 0.4839, 1.0, 0.4839, 1.0, 0.4516, 1.0, 0.4839, 1.0, 0.5161, 1.0, 0.5161, 1.0, 0.4839, 1.0, 0.5161, 1.0, 0.5484, 1.0, 0.5484, 1.0, 0.5161, 1.0, 0.5484, 1.0, 0.5806, 1.0, 0.5806, 1.0, 0.5484, 1.0, 0.5806, 1.0, 0.6129, 1.0, 0.6129, 1.0, 0.5806, 1.0, 0.6129, 1.0, 0.6452, 1.0, 0.6452, 1.0, 0.6129, 1.0, 0.6452, 1.0, 0.6774, 1.0, 0.6774, 1.0, 0.6452, 1.0, 0.6774, 1.0, 0.7097, 1.0, 0.7097, 1.0, 0.6774, 1.0, 0.7097, 1.0, 0.7419, 1.0, 0.7419, 1.0, 0.7097, 1.0, 0.7419, 1.0, 0.7742, 1.0, 0.7742, 1.0, 0.7419, 1.0, 0.7742, 1.0, 0.8065, 1.0, 0.8065, 1.0, 0.7742, 1.0, 0.8065, 1.0, 0.8387, 1.0, 0.8387, 1.0, 0.8065, 1.0, 0.8387, 1.0, 0.871, 1.0, 0.871, 1.0, 0.8387, 1.0, 0.871, 1.0, 0.9032, 1.0, 0.9032, 1.0, 0.871, 1.0, 0.9032, 1.0, 0.9355, 1.0, 0.9355, 1.0, 0.9032, 1.0, 0.9355, 1.0, 0.9677, 1.0, 0.9677, 1.0, 0.9355, 0.0, 0.0, 0.0, 0.03226, 1.0, 0.03226, 1.0, 0.0, 0.0, 0.03226, 0.0, 0.06452, 1.0, 0.06452, 1.0, 0.03226, 0.0, 0.06452, 0.0, 0.09677, 1.0, 0.09677, 1.0, 0.06452, 0.0, 0.09677, 0.0, 0.129, 1.0, 0.129, 1.0, 0.09677, 0.0, 0.129, 0.0, 0.1613, 1.0, 0.1613, 1.0, 0.129, 0.0, 0.1613, 0.0, 0.1935, 1.0, 0.1935, 1.0, 0.1613, 0.0, 0.1935, 0.0, 0.2258, 1.0, 0.2258, 1.0, 0.1935, 0.0, 0.2258, 0.0, 0.2581, 1.0, 0.2581, 1.0, 0.2258, 0.0, 0.2581, 0.0, 0.2903, 1.0, 0.2903, 1.0, 0.2581, 0.0, 0.2903, 0.0, 0.3226, 1.0, 0.3226, 1.0, 0.2903, 0.0, 0.3226, 0.0, 0.3548, 1.0, 0.3548, 1.0, 0.3226, 0.0, 0.3548, 0.0, 0.3871, 1.0, 0.3871, 1.0, 0.3548, 0.0, 0.3871, 0.0, 0.4194, 1.0, 0.4194, 1.0, 0.3871, 0.0, 0.4194, 0.0, 0.4516, 1.0, 0.4516, 1.0, 0.4194, 0.0, 0.4516, 0.0, 0.4839, 1.0, 0.4839, 1.0, 0.4516, 0.0, 0.4839, 0.0, 0.5161, 1.0, 0.5161, 1.0, 0.4839, 0.0, 0.5161, 0.0, 0.5484, 1.0, 0.5484, 1.0, 0.5161, 0.0, 0.5484, 0.0, 0.5806, 1.0, 0.5806, 1.0, 0.5484, 0.0, 0.5806, 0.0, 0.6129, 1.0, 0.6129, 1.0, 0.5806, 0.0, 0.6129, 0.0, 0.6452, 1.0, 0.6452, 1.0, 0.6129, 0.0, 0.6452, 0.0, 0.6774, 1.0, 0.6774, 1.0, 0.6452, 0.0, 0.6774, 0.0, 0.7097, 1.0, 0.7097, 1.0, 0.6774, 0.0, 0.7097, 0.0, 0.7419, 1.0, 0.7419, 1.0, 0.7097, 0.0, 0.7419, 0.0, 0.7742, 1.0, 0.7742, 1.0, 0.7419, 0.0, 0.7742, 0.0, 0.8065, 1.0, 0.8065, 1.0, 0.7742, 0.0, 0.8065, 0.0, 0.8387, 1.0, 0.8387, 1.0, 0.8065, 0.0, 0.8387, 0.0, 0.871, 1.0, 0.871, 1.0, 0.8387, 0.0, 0.871, 0.0, 0.9032, 1.0, 0.9032, 1.0, 0.871, 0.0, 0.9032, 0.0, 0.9355, 1.0, 0.9355, 1.0, 0.9032, 0.0, 0.9355, 0.0, 0.9677, 1.0, 0.9677, 1.0, 0.9355])
me_plane_001.update()
me_plane_003 = bpy.data.meshes.new('Plane.003')
me_plane_003.from_pydata([(-1.0, -1.0, 0.0), (1.0, -1.0, 0.0), (-1.0, 1.0, 0.0), (1.0, 1.0, 0.0), (-1.0, -1.0, 0.0), (1.0, -1.0, 0.0), (-1.0, 1.0, 0.0), (1.0, 1.0, 0.0), (-1.0, 1.0, 0.3), (-1.0, -1.0, 0.3), (1.0, -1.0, 0.3), (1.0, 1.0, 0.3), (-1.0, 1.0, 0.3), (-1.0, -1.0, 0.3), (1.0, -1.0, 0.3), (1.0, 1.0, 0.3), (-1.0, 1.0, 0.3), (-1.0, -1.0, 0.3), (1.0, -1.0, 0.3), (1.0, 1.0, 0.3), (-1.0, 0.9355, 0.0), (-1.0, 0.871, 0.0), (-1.0, 0.8065, 0.0), (-1.0, 0.7419, 0.0), (-1.0, 0.6774, 0.0), (-1.0, 0.6129, 0.0), (-1.0, 0.5484, 0.0), (-1.0, 0.4839, 0.0), (-1.0, 0.4194, 0.0), (-1.0, 0.3548, 0.0), (-1.0, 0.2903, 0.0), (-1.0, 0.2258, 0.0), (-1.0, 0.1613, 0.0), (-1.0, 0.09677, 0.0), (-1.0, 0.03226, 0.0), (-1.0, -0.03226, 0.0), (-1.0, -0.09677, 0.0), (-1.0, -0.1613, 0.0), (-1.0, -0.2258, 0.0), (-1.0, -0.2903, 0.0), (-1.0, -0.3548, 0.0), (-1.0, -0.4194, 0.0), (-1.0, -0.4839, 0.0), (-1.0, -0.5484, 0.0), (-1.0, -0.6129, 0.0), (-1.0, -0.6774, 0.0), (-1.0, -0.7419, 0.0), (-1.0, -0.8065, 0.0), (-1.0, -0.871, 0.0), (-1.0, -0.9355, 0.0), (1.0, -0.9355, 0.0), (1.0, -0.871, 0.0), (1.0, -0.8065, 0.0), (1.0, -0.7419, 0.0), (1.0, -0.6774, 0.0), (1.0, -0.6129, 0.0), (1.0, -0.5484, 0.0), (1.0, -0.4839, 0.0), (1.0, -0.4194, 0.0), (1.0, -0.3548, 0.0), (1.0, -0.2903, 0.0), (1.0, -0.2258, 0.0), (1.0, -0.1613, 0.0), (1.0, -0.09677, 0.0), (1.0, -0.03226, 0.0), (1.0, 0.03226, 0.0), (1.0, 0.09677, 0.0), (1.0, 0.1613, 0.0), (1.0, 0.2258, 0.0), (1.0, 0.2903, 0.0), (1.0, 0.3548, 0.0), (1.0, 0.4194, 0.0), (1.0, 0.4839, 0.0), (1.0, 0.5484, 0.0), (1.0, 0.6129, 0.0), (1.0, 0.6774, 0.0), (1.0, 0.7419, 0.0), (1.0, 0.8065, 0.0), (1.0, 0.871, 0.0), (1.0, 0.9355, 0.0), (-1.0, 0.9355, 0.0), (-1.0, 0.871, 0.0), (-1.0, 0.8065, 0.0), (-1.0, 0.7419, 0.0), (-1.0, 0.6774, 0.0), (-1.0, 0.6129, 0.0), (-1.0, 0.5484, 0.0), (-1.0, 0.4839, 0.0), (-1.0, 0.4194, 0.0), (-1.0, 0.3548, 0.0), (-1.0, 0.2903, 0.0), (-1.0, 0.2258, 0.0), (-1.0, 0.1613, 0.0), (-1.0, 0.09677, 0.0), (-1.0, 0.03226, 0.0), (-1.0, -0.03226, 0.0), (-1.0, -0.09677, 0.0), (-1.0, -0.1613, 0.0), (-1.0, -0.2258, 0.0), (-1.0, -0.2903, 0.0), (-1.0, -0.3548, 0.0), (-1.0, -0.4194, 0.0), (-1.0, -0.4839, 0.0), (-1.0, -0.5484, 0.0), (-1.0, -0.6129, 0.0), (-1.0, -0.6774, 0.0), (-1.0, -0.7419, 0.0), (-1.0, -0.8065, 0.0), (-1.0, -0.871, 0.0), (-1.0, -0.9355, 0.0), (1.0, -0.9355, 0.0), (1.0, -0.871, 0.0), (1.0, -0.8065, 0.0), (1.0, -0.7419, 0.0), (1.0, -0.6774, 0.0), (1.0, -0.6129, 0.0), (1.0, -0.5484, 0.0), (1.0, -0.4839, 0.0), (1.0, -0.4194, 0.0), (1.0, -0.3548, 0.0), (1.0, -0.2903, 0.0), (1.0, -0.2258, 0.0), (1.0, -0.1613, 0.0), (1.0, -0.09677, 0.0), (1.0, -0.03226, 0.0), (1.0, 0.03226, 0.0), (1.0, 0.09677, 0.0), (1.0, 0.1613, 0.0), (1.0, 0.2258, 0.0), (1.0, 0.2903, 0.0), (1.0, 0.3548, 0.0), (1.0, 0.4194, 0.0), (1.0, 0.4839, 0.0), (1.0, 0.5484, 0.0), (1.0, 0.6129, 0.0), (1.0, 0.6774, 0.0), (1.0, 0.7419, 0.0), (1.0, 0.8065, 0.0), (1.0, 0.871, 0.0), (1.0, 0.9355, 0.0), (-1.0, 0.9355, 0.3), (-1.0, 0.871, 0.3), (-1.0, 0.8065, 0.3), (-1.0, 0.7419, 0.3), (-1.0, 0.6774, 0.3), (-1.0, 0.6129, 0.3), (-1.0, 0.5484, 0.3), (-1.0, 0.4839, 0.3), (-1.0, 0.4194, 0.3), (-1.0, 0.3548, 0.3), (-1.0, 0.2903, 0.3), (-1.0, 0.2258, 0.3), (-1.0, 0.1613, 0.3), (-1.0, 0.09677, 0.3), (-1.0, 0.03226, 0.3), (-1.0, -0.03226, 0.3), (-1.0, -0.09677, 0.3), (-1.0, -0.1613, 0.3), (-1.0, -0.2258, 0.3), (-1.0, -0.2903, 0.3), (-1.0, -0.3548, 0.3), (-1.0, -0.4194, 0.3), (-1.0, -0.4839, 0.3), (-1.0, -0.5484, 0.3), (-1.0, -0.6129, 0.3), (-1.0, -0.6774, 0.3), (-1.0, -0.7419, 0.3), (-1.0, -0.8065, 0.3), (-1.0, -0.871, 0.3), (-1.0, -0.9355, 0.3), (1.0, -0.9355, 0.3), (1.0, -0.871, 0.3), (1.0, -0.8065, 0.3), (1.0, -0.7419, 0.3), (1.0, -0.6774, 0.3), (1.0, -0.6129, 0.3), (1.0, -0.5484, 0.3), (1.0, -0.4839, 0.3), (1.0, -0.4194, 0.3), (1.0, -0.3548, 0.3), (1.0, -0.2903, 0.3), (1.0, -0.2258, 0.3), (1.0, -0.1613, 0.3), (1.0, -0.09677, 0.3), (1.0, -0.03226, 0.3), (1.0, 0.03226, 0.3), (1.0, 0.09677, 0.3), (1.0, 0.1613, 0.3), (1.0, 0.2258, 0.3), (1.0, 0.2903, 0.3), (1.0, 0.3548, 0.3), (1.0, 0.4194, 0.3), (1.0, 0.4839, 0.3), (1.0, 0.5484, 0.3), (1.0, 0.6129, 0.3), (1.0, 0.6774, 0.3), (1.0, 0.7419, 0.3), (1.0, 0.8065, 0.3), (1.0, 0.871, 0.3), (1.0, 0.9355, 0.3), (-1.0, 0.9355, 0.3), (-1.0, 0.871, 0.3), (-1.0, 0.8065, 0.3), (-1.0, 0.7419, 0.3), (-1.0, 0.6774, 0.3), (-1.0, 0.6129, 0.3), (-1.0, 0.5484, 0.3), (-1.0, 0.4839, 0.3), (-1.0, 0.4194, 0.3), (-1.0, 0.3548, 0.3), (-1.0, 0.2903, 0.3), (-1.0, 0.2258, 0.3), (-1.0, 0.1613, 0.3), (-1.0, 0.09677, 0.3), (-1.0, 0.03226, 0.3), (-1.0, -0.03226, 0.3), (-1.0, -0.09677, 0.3), (-1.0, -0.1613, 0.3), (-1.0, -0.2258, 0.3), (-1.0, -0.2903, 0.3), (-1.0, -0.3548, 0.3), (-1.0, -0.4194, 0.3), (-1.0, -0.4839, 0.3), (-1.0, -0.5484, 0.3), (-1.0, -0.6129, 0.3), (-1.0, -0.6774, 0.3), (-1.0, -0.7419, 0.3), (-1.0, -0.8065, 0.3), (-1.0, -0.871, 0.3), (-1.0, -0.9355, 0.3), (1.0, -0.9355, 0.3), (1.0, -0.871, 0.3), (1.0, -0.8065, 0.3), (1.0, -0.7419, 0.3), (1.0, -0.6774, 0.3), (1.0, -0.6129, 0.3), (1.0, -0.5484, 0.3), (1.0, -0.4839, 0.3), (1.0, -0.4194, 0.3), (1.0, -0.3548, 0.3), (1.0, -0.2903, 0.3), (1.0, -0.2258, 0.3), (1.0, -0.1613, 0.3), (1.0, -0.09677, 0.3), (1.0, -0.03226, 0.3), (1.0, 0.03226, 0.3), (1.0, 0.09677, 0.3), (1.0, 0.1613, 0.3), (1.0, 0.2258, 0.3), (1.0, 0.2903, 0.3), (1.0, 0.3548, 0.3), (1.0, 0.4194, 0.3), (1.0, 0.4839, 0.3), (1.0, 0.5484, 0.3), (1.0, 0.6129, 0.3), (1.0, 0.6774, 0.3), (1.0, 0.7419, 0.3), (1.0, 0.8065, 0.3), (1.0, 0.871, 0.3), (1.0, 0.9355, 0.3), (-1.0, 0.9355, 0.3), (-1.0, 0.871, 0.3), (-1.0, 0.8065, 0.3), (-1.0, 0.7419, 0.3), (-1.0, 0.6774, 0.3), (-1.0, 0.6129, 0.3), (-1.0, 0.5484, 0.3), (-1.0, 0.4839, 0.3), (-1.0, 0.4194, 0.3), (-1.0, 0.3548, 0.3), (-1.0, 0.2903, 0.3), (-1.0, 0.2258, 0.3), (-1.0, 0.1613, 0.3), (-1.0, 0.09677, 0.3), (-1.0, 0.03226, 0.3), (-1.0, -0.03226, 0.3), (-1.0, -0.09677, 0.3), (-1.0, -0.1613, 0.3), (-1.0, -0.2258, 0.3), (-1.0, -0.2903, 0.3), (-1.0, -0.3548, 0.3), (-1.0, -0.4194, 0.3), (-1.0, -0.4839, 0.3), (-1.0, -0.5484, 0.3), (-1.0, -0.6129, 0.3), (-1.0, -0.6774, 0.3), (-1.0, -0.7419, 0.3), (-1.0, -0.8065, 0.3), (-1.0, -0.871, 0.3), (-1.0, -0.9355, 0.3), (1.0, -0.9355, 0.3), (1.0, -0.871, 0.3), (1.0, -0.8065, 0.3), (1.0, -0.7419, 0.3), (1.0, -0.6774, 0.3), (1.0, -0.6129, 0.3), (1.0, -0.5484, 0.3), (1.0, -0.4839, 0.3), (1.0, -0.4194, 0.3), (1.0, -0.3548, 0.3), (1.0, -0.2903, 0.3), (1.0, -0.2258, 0.3), (1.0, -0.1613, 0.3), (1.0, -0.09677, 0.3), (1.0, -0.03226, 0.3), (1.0, 0.03226, 0.3), (1.0, 0.09677, 0.3), (1.0, 0.1613, 0.3), (1.0, 0.2258, 0.3), (1.0, 0.2903, 0.3), (1.0, 0.3548, 0.3), (1.0, 0.4194, 0.3), (1.0, 0.4839, 0.3), (1.0, 0.5484, 0.3), (1.0, 0.6129, 0.3), (1.0, 0.6774, 0.3), (1.0, 0.7419, 0.3), (1.0, 0.8065, 0.3), (1.0, 0.871, 0.3), (1.0, 0.9355, 0.3)], [], [(20, 2, 3, 79), (7, 6, 8, 11), (79, 3, 7, 139), (49, 0, 4, 109), (3, 2, 6, 7), (0, 1, 5, 4), (9, 10, 14, 13), (4, 5, 10, 9), (139, 7, 11, 199), (109, 4, 9, 169), (259, 15, 19, 319), (199, 11, 15, 259), (169, 9, 13, 229), (11, 8, 12, 15), (260, 319, 19, 16), (229, 13, 17, 289), (15, 12, 16, 19), (13, 14, 18, 17), (12, 200, 260, 16), (200, 201, 261, 260), (201, 202, 262, 261), (202, 203, 263, 262), (203, 204, 264, 263), (204, 205, 265, 264), (205, 206, 266, 265), (206, 207, 267, 266), (207, 208, 268, 267), (208, 209, 269, 268), (209, 210, 270, 269), (210, 211, 271, 270), (211, 212, 272, 271), (212, 213, 273, 272), (213, 214, 274, 273), (214, 215, 275, 274), (215, 216, 276, 275), (216, 217, 277, 276), (217, 218, 278, 277), (218, 219, 279, 278), (219, 220, 280, 279), (220, 221, 281, 280), (221, 222, 282, 281), (222, 223, 283, 282), (223, 224, 284, 283), (224, 225, 285, 284), (225, 226, 286, 285), (226, 227, 287, 286), (227, 228, 288, 287), (228, 229, 289, 288), (17, 18, 290, 289), (289, 290, 291, 288), (288, 291, 292, 287), (287, 292, 293, 286), (286, 293, 294, 285), (285, 294, 295, 284), (284, 295, 296, 283), (283, 296, 297, 282), (282, 297, 298, 281), (281, 298, 299, 280), (280, 299, 300, 279), (279, 300, 301, 278), (278, 301, 302, 277), (277, 302, 303, 276), (276, 303, 304, 275), (275, 304, 305, 274), (274, 305, 306, 273), (273, 306, 307, 272), (272, 307, 308, 271), (271, 308, 309, 270), (270, 309, 310, 269), (269, 310, 311, 268), (268, 311, 312, 267), (267, 312, 313, 266), (266, 313, 314, 265), (265, 314, 315, 264), (264, 315, 316, 263), (263, 316, 317, 262), (262, 317, 318, 261), (261, 318, 319, 260), (8, 140, 200, 12), (140, 141, 201, 200), (141, 142, 202, 201), (142, 143, 203, 202), (143, 144, 204, 203), (144, 145, 205, 204), (145, 146, 206, 205), (146, 147, 207, 206), (147, 148, 208, 207), (148, 149, 209, 208), (149, 150, 210, 209), (150, 151, 211, 210), (151, 152, 212, 211), (152, 153, 213, 212), (153, 154, 214, 213), (154, 155, 215, 214), (155, 156, 216, 215), (156, 157, 217, 216), (157, 158, 218, 217), (158, 159, 219, 218), (159, 160, 220, 219), (160, 161, 221, 220), (161, 162, 222, 221), (162, 163, 223, 222), (163, 164, 224, 223), (164, 165, 225, 224), (165, 166, 226, 225), (166, 167, 227, 226), (167, 168, 228, 227), (168, 169, 229, 228), (10, 170, 230, 14), (170, 171, 231, 230), (171, 172, 232, 231), (172, 173, 233, 232), (173, 174, 234, 233), (174, 175, 235, 234), (175, 176, 236, 235), (176, 177, 237, 236), (177, 178, 238, 237), (178, 179, 239, 238), (179, 180, 240, 239), (180, 181, 241, 240), (181, 182, 242, 241), (182, 183, 243, 242), (183, 184, 244, 243), (184, 185, 245, 244), (185, 186, 246, 245), (186, 187, 247, 246), (187, 188, 248, 247), (188, 189, 249, 248), (189, 190, 250, 249), (190, 191, 251, 250), (191, 192, 252, 251), (192, 193, 253, 252), (193, 194, 254, 253), (194, 195, 255, 254), (195, 196, 256, 255), (196, 197, 257, 256), (197, 198, 258, 257), (198, 199, 259, 258), (14, 230, 290, 18), (230, 231, 291, 290), (231, 232, 292, 291), (232, 233, 293, 292), (233, 234, 294, 293), (234, 235, 295, 294), (235, 236, 296, 295), (236, 237, 297, 296), (237, 238, 298, 297), (238, 239, 299, 298), (239, 240, 300, 299), (240, 241, 301, 300), (241, 242, 302, 301), (242, 243, 303, 302), (243, 244, 304, 303), (244, 245, 305, 304), (245, 246, 306, 305), (246, 247, 307, 306), (247, 248, 308, 307), (248, 249, 309, 308), (249, 250, 310, 309), (250, 251, 311, 310), (251, 252, 312, 311), (252, 253, 313, 312), (253, 254, 314, 313), (254, 255, 315, 314), (255, 256, 316, 315), (256, 257, 317, 316), (257, 258, 318, 317), (258, 259, 319, 318), (6, 80, 140, 8), (80, 81, 141, 140), (81, 82, 142, 141), (82, 83, 143, 142), (83, 84, 144, 143), (84, 85, 145, 144), (85, 86, 146, 145), (86, 87, 147, 146), (87, 88, 148, 147), (88, 89, 149, 148), (89, 90, 150, 149), (90, 91, 151, 150), (91, 92, 152, 151), (92, 93, 153, 152), (93, 94, 154, 153), (94, 95, 155, 154), (95, 96, 156, 155), (96, 97, 157, 156), (97, 98, 158, 157), (98, 99, 159, 158), (99, 100, 160, 159), (100, 101, 161, 160), (101, 102, 162, 161), (102, 103, 163, 162), (103, 104, 164, 163), (104, 105, 165, 164), (105, 106, 166, 165), (106, 107, 167, 166), (107, 108, 168, 167), (108, 109, 169, 168), (5, 110, 170, 10), (110, 111, 171, 170), (111, 112, 172, 171), (112, 113, 173, 172), (113, 114, 174, 173), (114, 115, 175, 174), (115, 116, 176, 175), (116, 117, 177, 176), (117, 118, 178, 177), (118, 119, 179, 178), (119, 120, 180, 179), (120, 121, 181, 180), (121, 122, 182, 181), (122, 123, 183, 182), (123, 124, 184, 183), (124, 125, 185, 184), (125, 126, 186, 185), (126, 127, 187, 186), (127, 128, 188, 187), (128, 129, 189, 188), (129, 130, 190, 189), (130, 131, 191, 190), (131, 132, 192, 191), (132, 133, 193, 192), (133, 134, 194, 193), (134, 135, 195, 194), (135, 136, 196, 195), (136, 137, 197, 196), (137, 138, 198, 197), (138, 139, 199, 198), (2, 20, 80, 6), (20, 21, 81, 80), (21, 22, 82, 81), (22, 23, 83, 82), (23, 24, 84, 83), (24, 25, 85, 84), (25, 26, 86, 85), (26, 27, 87, 86), (27, 28, 88, 87), (28, 29, 89, 88), (29, 30, 90, 89), (30, 31, 91, 90), (31, 32, 92, 91), (32, 33, 93, 92), (33, 34, 94, 93), (34, 35, 95, 94), (35, 36, 96, 95), (36, 37, 97, 96), (37, 38, 98, 97), (38, 39, 99, 98), (39, 40, 100, 99), (40, 41, 101, 100), (41, 42, 102, 101), (42, 43, 103, 102), (43, 44, 104, 103), (44, 45, 105, 104), (45, 46, 106, 105), (46, 47, 107, 106), (47, 48, 108, 107), (48, 49, 109, 108), (1, 50, 110, 5), (50, 51, 111, 110), (51, 52, 112, 111), (52, 53, 113, 112), (53, 54, 114, 113), (54, 55, 115, 114), (55, 56, 116, 115), (56, 57, 117, 116), (57, 58, 118, 117), (58, 59, 119, 118), (59, 60, 120, 119), (60, 61, 121, 120), (61, 62, 122, 121), (62, 63, 123, 122), (63, 64, 124, 123), (64, 65, 125, 124), (65, 66, 126, 125), (66, 67, 127, 126), (67, 68, 128, 127), (68, 69, 129, 128), (69, 70, 130, 129), (70, 71, 131, 130), (71, 72, 132, 131), (72, 73, 133, 132), (73, 74, 134, 133), (74, 75, 135, 134), (75, 76, 136, 135), (76, 77, 137, 136), (77, 78, 138, 137), (78, 79, 139, 138), (0, 49, 50, 1), (49, 48, 51, 50), (48, 47, 52, 51), (47, 46, 53, 52), (46, 45, 54, 53), (45, 44, 55, 54), (44, 43, 56, 55), (43, 42, 57, 56), (42, 41, 58, 57), (41, 40, 59, 58), (40, 39, 60, 59), (39, 38, 61, 60), (38, 37, 62, 61), (37, 36, 63, 62), (36, 35, 64, 63), (35, 34, 65, 64), (34, 33, 66, 65), (33, 32, 67, 66), (32, 31, 68, 67), (31, 30, 69, 68), (30, 29, 70, 69), (29, 28, 71, 70), (28, 27, 72, 71), (27, 26, 73, 72), (26, 25, 74, 73), (25, 24, 75, 74), (24, 23, 76, 75), (23, 22, 77, 76), (22, 21, 78, 77), (21, 20, 79, 78)])
_uv = me_plane_003.uv_layers.new(name='UVMap')
_uv.uv.foreach_set('vector', [0.0, 0.9677, 0.0, 1.0, 1.0, 1.0, 1.0, 0.9677, 1.0, 1.0, 0.0, 1.0, 0.0, 1.0, 1.0, 1.0, 1.0, 0.9677, 1.0, 1.0, 1.0, 1.0, 1.0, 0.9677, 0.0, 0.03226, 0.0, 0.0, 0.0, 0.0, 0.0, 0.03226, 1.0, 1.0, 0.0, 1.0, 0.0, 1.0, 1.0, 1.0, 0.0, 0.0, 1.0, 0.0, 1.0, 0.0, 0.0, 0.0, 0.0, 0.0, 1.0, 0.0, 1.0, 0.0, 0.0, 0.0, 0.0, 0.0, 1.0, 0.0, 1.0, 0.0, 0.0, 0.0, 1.0, 0.9677, 1.0, 1.0, 1.0, 1.0, 1.0, 0.9677, 0.0, 0.03226, 0.0, 0.0, 0.0, 0.0, 0.0, 0.03226, 1.0, 0.9677, 1.0, 1.0, 1.0, 1.0, 1.0, 0.9677, 1.0, 0.9677, 1.0, 1.0, 1.0, 1.0, 1.0, 0.9677, 0.0, 0.03226, 0.0, 0.0, 0.0, 0.0, 0.0, 0.03226, 1.0, 1.0, 0.0, 1.0, 0.0, 1.0, 1.0, 1.0, 0.0, 0.9677, 1.0, 0.9677, 1.0, 1.0, 0.0, 1.0, 0.0, 0.03226, 0.0, 0.0, 0.0, 0.0, 0.0, 0.03226, 1.0, 1.0, 0.0, 1.0, 0.0, 1.0, 1.0, 1.0, 0.0, 0.0, 1.0, 0.0, 1.0, 0.0, 0.0, 0.0, 0.0, 1.0, 0.0, 0.9677, 0.0, 0.9677, 0.0, 1.0, 0.0, 0.9677, 0.0, 0.9355, 0.0, 0.9355, 0.0, 0.9677, 0.0, 0.9355, 0.0, 0.9032, 0.0, 0.9032, 0.0, 0.9355, 0.0, 0.9032, 0.0, 0.871, 0.0, 0.871, 0.0, 0.9032, 0.0, 0.871, 0.0, 0.8387, 0.0, 0.8387, 0.0, 0.871, 0.0, 0.8387, 0.0, 0.8065, 0.0, 0.8065, 0.0, 0.8387, 0.0, 0.8065, 0.0, 0.7742, 0.0, 0.7742, 0.0, 0.8065, 0.0, 0.7742, 0.0, 0.7419, 0.0, 0.7419, 0.0, 0.7742, 0.0, 0.7419, 0.0, 0.7097, 0.0, 0.7097, 0.0, 0.7419, 0.0, 0.7097, 0.0, 0.6774, 0.0, 0.6774, 0.0, 0.7097, 0.0, 0.6774, 0.0, 0.6452, 0.0, 0.6452, 0.0, 0.6774, 0.0, 0.6452, 0.0, 0.6129, 0.0, 0.6129, 0.0, 0.6452, 0.0, 0.6129, 0.0, 0.5806, 0.0, 0.5806, 0.0, 0.6129, 0.0, 0.5806, 0.0, 0.5484, 0.0, 0.5484, 0.0, 0.5806, 0.0, 0.5484, 0.0, 0.5161, 0.0, 0.5161, 0.0, 0.5484, 0.0, 0.5161, 0.0, 0.4839, 0.0, 0.4839, 0.0, 0.5161, 0.0, 0.4839, 0.0, 0.4516, 0.0, 0.4516, 0.0, 0.4839, 0.0, 0.4516, 0.0, 0.4194, 0.0, 0.4194, 0.0, 0.4516, 0.0, 0.4194, 0.0, 0.3871, 0.0, 0.3871, 0.0, 0.4194, 0.0, 0.3871, 0.0, 0.3548, 0.0, 0.3548, 0.0, 0.3871, 0.0, 0.3548, 0.0, 0.3226, 0.0, 0.3226, 0.0, 0.3548, 0.0, 0.3226, 0.0, 0.2903, 0.0, 0.2903, 0.0, 0.3226, 0.0, 0.2903, 0.0, 0.2581, 0.0, 0.2581, 0.0, 0.2903, 0.0, 0.2581, 0.0, 0.2258, 0.0, 0.2258, 0.0, 0.2581, 0.0, 0.2258, 0.0, 0.1935, 0.0, 0.1935, 0.0, 0.2258, 0.0, 0.1935, 0.0, 0.1613, 0.0, 0.1613, 0.0, 0.1935, 0.0, 0.1613, 0.0, 0.129, 0.0, 0.129, 0.0, 0.1613, 0.0, 0.129, 0.0, 0.09677, 0.0, 0.09677, 0.0, 0.129, 0.0, 0.09677, 0.0, 0.06452, 0.0, 0.06452, 0.0, 0.09677, 0.0, 0.06452, 0.0, 0.03226, 0.0, 0.03226, 0.0, 0.06452, 0.0, 0.0, 1.0, 0.0, 1.0, 0.03226, 0.0, 0.03226, 0.0, 0.03226, 1.0, 0.03226, 1.0, 0.06452, 0.0, 0.06452, 0.0, 0.06452, 1.0, 0.06452, 1.0, 0.09677, 0.0, 0.09677, 0.0, 0.09677, 1.0, 0.09677, 1.0, 0.129, 0.0, 0.129, 0.0, 0.129, 1.0, 0.129, 1.0, 0.1613, 0.0, 0.1613, 0.0, 0.1613, 1.0, 0.1613, 1.0, 0.1935, 0.0, 0.1935, 0.0, 0.1935, 1.0, 0.1935, 1.0, 0.2258, 0.0, 0.2258, 0.0, 0.2258, 1.0, 0.2258, 1.0, 0.2581, 0.0, 0.2581, 0.0, 0.2581, 1.0, 0.2581, 1.0, 0.2903, 0.0, 0.2903, 0.0, 0.2903, 1.0, 0.2903, 1.0, 0.3226, 0.0, 0.3226, 0.0, 0.3226, 1.0, 0.3226, 1.0, 0.3548, 0.0, 0.3548, 0.0, 0.3548, 1.0, 0.3548, 1.0, 0.3871, 0.0, 0.3871, 0.0, 0.3871, 1.0, 0.3871, 1.0, 0.4194, 0.0, 0.4194, 0.0, 0.4194, 1.0, 0.4194, 1.0, 0.4516, 0.0, 0.4516, 0.0, 0.4516, 1.0, 0.4516, 1.0, 0.4839, 0.0, 0.4839, 0.0, 0.4839, 1.0, 0.4839, 1.0, 0.5161, 0.0, 0.5161, 0.0, 0.5161, 1.0, 0.5161, 1.0, 0.5484, 0.0, 0.5484, 0.0, 0.5484, 1.0, 0.5484, 1.0, 0.5806, 0.0, 0.5806, 0.0, 0.5806, 1.0, 0.5806, 1.0, 0.6129, 0.0, 0.6129, 0.0, 0.6129, 1.0, 0.6129, 1.0, 0.6452, 0.0, 0.6452, 0.0, 0.6452, 1.0, 0.6452, 1.0, 0.6774, 0.0, 0.6774, 0.0, 0.6774, 1.0, 0.6774, 1.0, 0.7097, 0.0, 0.7097, 0.0, 0.7097, 1.0, 0.7097, 1.0, 0.7419, 0.0, 0.7419, 0.0, 0.7419, 1.0, 0.7419, 1.0, 0.7742, 0.0, 0.7742, 0.0, 0.7742, 1.0, 0.7742, 1.0, 0.8065, 0.0, 0.8065, 0.0, 0.8065, 1.0, 0.8065, 1.0, 0.8387, 0.0, 0.8387, 0.0, 0.8387, 1.0, 0.8387, 1.0, 0.871, 0.0, 0.871, 0.0, 0.871, 1.0, 0.871, 1.0, 0.9032, 0.0, 0.9032, 0.0, 0.9032, 1.0, 0.9032, 1.0, 0.9355, 0.0, 0.9355, 0.0, 0.9355, 1.0, 0.9355, 1.0, 0.9677, 0.0, 0.9677, 0.0, 1.0, 0.0, 0.9677, 0.0, 0.9677, 0.0, 1.0, 0.0, 0.9677, 0.0, 0.9355, 0.0, 0.9355, 0.0, 0.9677, 0.0, 0.9355, 0.0, 0.9032, 0.0, 0.9032, 0.0, 0.9355, 0.0, 0.9032, 0.0, 0.871, 0.0, 0.871, 0.0, 0.9032, 0.0, 0.871, 0.0, 0.8387, 0.0, 0.8387, 0.0, 0.871, 0.0, 0.8387, 0.0, 0.8065, 0.0, 0.8065, 0.0, 0.8387, 0.0, 0.8065, 0.0, 0.7742, 0.0, 0.7742, 0.0, 0.8065, 0.0, 0.7742, 0.0, 0.7419, 0.0, 0.7419, 0.0, 0.7742, 0.0, 0.7419, 0.0, 0.7097, 0.0, 0.7097, 0.0, 0.7419, 0.0, 0.7097, 0.0, 0.6774, 0.0, 0.6774, 0.0, 0.7097, 0.0, 0.6774, 0.0, 0.6452, 0.0, 0.6452, 0.0, 0.6774, 0.0, 0.6452, 0.0, 0.6129, 0.0, 0.6129, 0.0, 0.6452, 0.0, 0.6129, 0.0, 0.5806, 0.0, 0.5806, 0.0, 0.6129, 0.0, 0.5806, 0.0, 0.5484, 0.0, 0.5484, 0.0, 0.5806, 0.0, 0.5484, 0.0, 0.5161, 0.0, 0.5161, 0.0, 0.5484, 0.0, 0.5161, 0.0, 0.4839, 0.0, 0.4839, 0.0, 0.5161, 0.0, 0.4839, 0.0, 0.4516, 0.0, 0.4516, 0.0, 0.4839, 0.0, 0.4516, 0.0, 0.4194, 0.0, 0.4194, 0.0, 0.4516, 0.0, 0.4194, 0.0, 0.3871, 0.0, 0.3871, 0.0, 0.4194, 0.0, 0.3871, 0.0, 0.3548, 0.0, 0.3548, 0.0, 0.3871, 0.0, 0.3548, 0.0, 0.3226, 0.0, 0.3226, 0.0, 0.3548, 0.0, 0.3226, 0.0, 0.2903, 0.0, 0.2903, 0.0, 0.3226, 0.0, 0.2903, 0.0, 0.2581, 0.0, 0.2581, 0.0, 0.2903, 0.0, 0.2581, 0.0, 0.2258, 0.0, 0.2258, 0.0, 0.2581, 0.0, 0.2258, 0.0, 0.1935, 0.0, 0.1935, 0.0, 0.2258, 0.0, 0.1935, 0.0, 0.1613, 0.0, 0.1613, 0.0, 0.1935, 0.0, 0.1613, 0.0, 0.129, 0.0, 0.129, 0.0, 0.1613, 0.0, 0.129, 0.0, 0.09677, 0.0, 0.09677, 0.0, 0.129, 0.0, 0.09677, 0.0, 0.06452, 0.0, 0.06452, 0.0, 0.09677, 0.0, 0.06452, 0.0, 0.03226, 0.0, 0.03226, 0.0, 0.06452, 1.0, 0.0, 1.0, 0.03226, 1.0, 0.03226, 1.0, 0.0, 1.0, 0.03226, 1.0, 0.06452, 1.0, 0.06452, 1.0, 0.03226, 1.0, 0.06452, 1.0, 0.09677, 1.0, 0.09677, 1.0, 0.06452, 1.0, 0.09677, 1.0, 0.129, 1.0, 0.129, 1.0, 0.09677, 1.0, 0.129, 1.0, 0.1613, 1.0, 0.1613, 1.0, 0.129, 1.0, 0.1613, 1.0, 0.1935, 1.0, 0.1935, 1.0, 0.1613, 1.0, 0.1935, 1.0, 0.2258, 1.0, 0.2258, 1.0, 0.1935, 1.0, 0.2258, 1.0, 0.2581, 1.0, 0.2581, 1.0, 0.2258, 1.0, 0.2581, 1.0, 0.2903, 1.0, 0.2903, 1.0, 0.2581, 1.0, 0.2903, 1.0, 0.3226, 1.0, 0.3226, 1.0, 0.2903, 1.0, 0.3226, 1.0, 0.3548, 1.0, 0.3548, 1.0, 0.3226, 1.0, 0.3548, 1.0, 0.3871, 1.0, 0.3871, 1.0, 0.3548, 1.0, 0.3871, 1.0, 0.4194, 1.0, 0.4194, 1.0, 0.3871, 1.0, 0.4194, 1.0, 0.4516, 1.0, 0.4516, 1.0, 0.4194, 1.0, 0.4516, 1.0, 0.4839, 1.0, 0.4839, 1.0, 0.4516, 1.0, 0.4839, 1.0, 0.5161, 1.0, 0.5161, 1.0, 0.4839, 1.0, 0.5161, 1.0, 0.5484, 1.0, 0.5484, 1.0, 0.5161, 1.0, 0.5484, 1.0, 0.5806, 1.0, 0.5806, 1.0, 0.5484, 1.0, 0.5806, 1.0, 0.6129, 1.0, 0.6129, 1.0, 0.5806, 1.0, 0.6129, 1.0, 0.6452, 1.0, 0.6452, 1.0, 0.6129, 1.0, 0.6452, 1.0, 0.6774, 1.0, 0.6774, 1.0, 0.6452, 1.0, 0.6774, 1.0, 0.7097, 1.0, 0.7097, 1.0, 0.6774, 1.0, 0.7097, 1.0, 0.7419, 1.0, 0.7419, 1.0, 0.7097, 1.0, 0.7419, 1.0, 0.7742, 1.0, 0.7742, 1.0, 0.7419, 1.0, 0.7742, 1.0, 0.8065, 1.0, 0.8065, 1.0, 0.7742, 1.0, 0.8065, 1.0, 0.8387, 1.0, 0.8387, 1.0, 0.8065, 1.0, 0.8387, 1.0, 0.871, 1.0, 0.871, 1.0, 0.8387, 1.0, 0.871, 1.0, 0.9032, 1.0, 0.9032, 1.0, 0.871, 1.0, 0.9032, 1.0, 0.9355, 1.0, 0.9355, 1.0, 0.9032, 1.0, 0.9355, 1.0, 0.9677, 1.0, 0.9677, 1.0, 0.9355, 1.0, 0.0, 1.0, 0.03226, 1.0, 0.03226, 1.0, 0.0, 1.0, 0.03226, 1.0, 0.06452, 1.0, 0.06452, 1.0, 0.03226, 1.0, 0.06452, 1.0, 0.09677, 1.0, 0.09677, 1.0, 0.06452, 1.0, 0.09677, 1.0, 0.129, 1.0, 0.129, 1.0, 0.09677, 1.0, 0.129, 1.0, 0.1613, 1.0, 0.1613, 1.0, 0.129, 1.0, 0.1613, 1.0, 0.1935, 1.0, 0.1935, 1.0, 0.1613, 1.0, 0.1935, 1.0, 0.2258, 1.0, 0.2258, 1.0, 0.1935, 1.0, 0.2258, 1.0, 0.2581, 1.0, 0.2581, 1.0, 0.2258, 1.0, 0.2581, 1.0, 0.2903, 1.0, 0.2903, 1.0, 0.2581, 1.0, 0.2903, 1.0, 0.3226, 1.0, 0.3226, 1.0, 0.2903, 1.0, 0.3226, 1.0, 0.3548, 1.0, 0.3548, 1.0, 0.3226, 1.0, 0.3548, 1.0, 0.3871, 1.0, 0.3871, 1.0, 0.3548, 1.0, 0.3871, 1.0, 0.4194, 1.0, 0.4194, 1.0, 0.3871, 1.0, 0.4194, 1.0, 0.4516, 1.0, 0.4516, 1.0, 0.4194, 1.0, 0.4516, 1.0, 0.4839, 1.0, 0.4839, 1.0, 0.4516, 1.0, 0.4839, 1.0, 0.5161, 1.0, 0.5161, 1.0, 0.4839, 1.0, 0.5161, 1.0, 0.5484, 1.0, 0.5484, 1.0, 0.5161, 1.0, 0.5484, 1.0, 0.5806, 1.0, 0.5806, 1.0, 0.5484, 1.0, 0.5806, 1.0, 0.6129, 1.0, 0.6129, 1.0, 0.5806, 1.0, 0.6129, 1.0, 0.6452, 1.0, 0.6452, 1.0, 0.6129, 1.0, 0.6452, 1.0, 0.6774, 1.0, 0.6774, 1.0, 0.6452, 1.0, 0.6774, 1.0, 0.7097, 1.0, 0.7097, 1.0, 0.6774, 1.0, 0.7097, 1.0, 0.7419, 1.0, 0.7419, 1.0, 0.7097, 1.0, 0.7419, 1.0, 0.7742, 1.0, 0.7742, 1.0, 0.7419, 1.0, 0.7742, 1.0, 0.8065, 1.0, 0.8065, 1.0, 0.7742, 1.0, 0.8065, 1.0, 0.8387, 1.0, 0.8387, 1.0, 0.8065, 1.0, 0.8387, 1.0, 0.871, 1.0, 0.871, 1.0, 0.8387, 1.0, 0.871, 1.0, 0.9032, 1.0, 0.9032, 1.0, 0.871, 1.0, 0.9032, 1.0, 0.9355, 1.0, 0.9355, 1.0, 0.9032, 1.0, 0.9355, 1.0, 0.9677, 1.0, 0.9677, 1.0, 0.9355, 0.0, 1.0, 0.0, 0.9677, 0.0, 0.9677, 0.0, 1.0, 0.0, 0.9677, 0.0, 0.9355, 0.0, 0.9355, 0.0, 0.9677, 0.0, 0.9355, 0.0, 0.9032, 0.0, 0.9032, 0.0, 0.9355, 0.0, 0.9032, 0.0, 0.871, 0.0, 0.871, 0.0, 0.9032, 0.0, 0.871, 0.0, 0.8387, 0.0, 0.8387, 0.0, 0.871, 0.0, 0.8387, 0.0, 0.8065, 0.0, 0.8065, 0.0, 0.8387, 0.0, 0.8065, 0.0, 0.7742, 0.0, 0.7742, 0.0, 0.8065, 0.0, 0.7742, 0.0, 0.7419, 0.0, 0.7419, 0.0, 0.7742, 0.0, 0.7419, 0.0, 0.7097, 0.0, 0.7097, 0.0, 0.7419, 0.0, 0.7097, 0.0, 0.6774, 0.0, 0.6774, 0.0, 0.7097, 0.0, 0.6774, 0.0, 0.6452, 0.0, 0.6452, 0.0, 0.6774, 0.0, 0.6452, 0.0, 0.6129, 0.0, 0.6129, 0.0, 0.6452, 0.0, 0.6129, 0.0, 0.5806, 0.0, 0.5806, 0.0, 0.6129, 0.0, 0.5806, 0.0, 0.5484, 0.0, 0.5484, 0.0, 0.5806, 0.0, 0.5484, 0.0, 0.5161, 0.0, 0.5161, 0.0, 0.5484, 0.0, 0.5161, 0.0, 0.4839, 0.0, 0.4839, 0.0, 0.5161, 0.0, 0.4839, 0.0, 0.4516, 0.0, 0.4516, 0.0, 0.4839, 0.0, 0.4516, 0.0, 0.4194, 0.0, 0.4194, 0.0, 0.4516, 0.0, 0.4194, 0.0, 0.3871, 0.0, 0.3871, 0.0, 0.4194, 0.0, 0.3871, 0.0, 0.3548, 0.0, 0.3548, 0.0, 0.3871, 0.0, 0.3548, 0.0, 0.3226, 0.0, 0.3226, 0.0, 0.3548, 0.0, 0.3226, 0.0, 0.2903, 0.0, 0.2903, 0.0, 0.3226, 0.0, 0.2903, 0.0, 0.2581, 0.0, 0.2581, 0.0, 0.2903, 0.0, 0.2581, 0.0, 0.2258, 0.0, 0.2258, 0.0, 0.2581, 0.0, 0.2258, 0.0, 0.1935, 0.0, 0.1935, 0.0, 0.2258, 0.0, 0.1935, 0.0, 0.1613, 0.0, 0.1613, 0.0, 0.1935, 0.0, 0.1613, 0.0, 0.129, 0.0, 0.129, 0.0, 0.1613, 0.0, 0.129, 0.0, 0.09677, 0.0, 0.09677, 0.0, 0.129, 0.0, 0.09677, 0.0, 0.06452, 0.0, 0.06452, 0.0, 0.09677, 0.0, 0.06452, 0.0, 0.03226, 0.0, 0.03226, 0.0, 0.06452, 1.0, 0.0, 1.0, 0.03226, 1.0, 0.03226, 1.0, 0.0, 1.0, 0.03226, 1.0, 0.06452, 1.0, 0.06452, 1.0, 0.03226, 1.0, 0.06452, 1.0, 0.09677, 1.0, 0.09677, 1.0, 0.06452, 1.0, 0.09677, 1.0, 0.129, 1.0, 0.129, 1.0, 0.09677, 1.0, 0.129, 1.0, 0.1613, 1.0, 0.1613, 1.0, 0.129, 1.0, 0.1613, 1.0, 0.1935, 1.0, 0.1935, 1.0, 0.1613, 1.0, 0.1935, 1.0, 0.2258, 1.0, 0.2258, 1.0, 0.1935, 1.0, 0.2258, 1.0, 0.2581, 1.0, 0.2581, 1.0, 0.2258, 1.0, 0.2581, 1.0, 0.2903, 1.0, 0.2903, 1.0, 0.2581, 1.0, 0.2903, 1.0, 0.3226, 1.0, 0.3226, 1.0, 0.2903, 1.0, 0.3226, 1.0, 0.3548, 1.0, 0.3548, 1.0, 0.3226, 1.0, 0.3548, 1.0, 0.3871, 1.0, 0.3871, 1.0, 0.3548, 1.0, 0.3871, 1.0, 0.4194, 1.0, 0.4194, 1.0, 0.3871, 1.0, 0.4194, 1.0, 0.4516, 1.0, 0.4516, 1.0, 0.4194, 1.0, 0.4516, 1.0, 0.4839, 1.0, 0.4839, 1.0, 0.4516, 1.0, 0.4839, 1.0, 0.5161, 1.0, 0.5161, 1.0, 0.4839, 1.0, 0.5161, 1.0, 0.5484, 1.0, 0.5484, 1.0, 0.5161, 1.0, 0.5484, 1.0, 0.5806, 1.0, 0.5806, 1.0, 0.5484, 1.0, 0.5806, 1.0, 0.6129, 1.0, 0.6129, 1.0, 0.5806, 1.0, 0.6129, 1.0, 0.6452, 1.0, 0.6452, 1.0, 0.6129, 1.0, 0.6452, 1.0, 0.6774, 1.0, 0.6774, 1.0, 0.6452, 1.0, 0.6774, 1.0, 0.7097, 1.0, 0.7097, 1.0, 0.6774, 1.0, 0.7097, 1.0, 0.7419, 1.0, 0.7419, 1.0, 0.7097, 1.0, 0.7419, 1.0, 0.7742, 1.0, 0.7742, 1.0, 0.7419, 1.0, 0.7742, 1.0, 0.8065, 1.0, 0.8065, 1.0, 0.7742, 1.0, 0.8065, 1.0, 0.8387, 1.0, 0.8387, 1.0, 0.8065, 1.0, 0.8387, 1.0, 0.871, 1.0, 0.871, 1.0, 0.8387, 1.0, 0.871, 1.0, 0.9032, 1.0, 0.9032, 1.0, 0.871, 1.0, 0.9032, 1.0, 0.9355, 1.0, 0.9355, 1.0, 0.9032, 1.0, 0.9355, 1.0, 0.9677, 1.0, 0.9677, 1.0, 0.9355, 0.0, 1.0, 0.0, 0.9677, 0.0, 0.9677, 0.0, 1.0, 0.0, 0.9677, 0.0, 0.9355, 0.0, 0.9355, 0.0, 0.9677, 0.0, 0.9355, 0.0, 0.9032, 0.0, 0.9032, 0.0, 0.9355, 0.0, 0.9032, 0.0, 0.871, 0.0, 0.871, 0.0, 0.9032, 0.0, 0.871, 0.0, 0.8387, 0.0, 0.8387, 0.0, 0.871, 0.0, 0.8387, 0.0, 0.8065, 0.0, 0.8065, 0.0, 0.8387, 0.0, 0.8065, 0.0, 0.7742, 0.0, 0.7742, 0.0, 0.8065, 0.0, 0.7742, 0.0, 0.7419, 0.0, 0.7419, 0.0, 0.7742, 0.0, 0.7419, 0.0, 0.7097, 0.0, 0.7097, 0.0, 0.7419, 0.0, 0.7097, 0.0, 0.6774, 0.0, 0.6774, 0.0, 0.7097, 0.0, 0.6774, 0.0, 0.6452, 0.0, 0.6452, 0.0, 0.6774, 0.0, 0.6452, 0.0, 0.6129, 0.0, 0.6129, 0.0, 0.6452, 0.0, 0.6129, 0.0, 0.5806, 0.0, 0.5806, 0.0, 0.6129, 0.0, 0.5806, 0.0, 0.5484, 0.0, 0.5484, 0.0, 0.5806, 0.0, 0.5484, 0.0, 0.5161, 0.0, 0.5161, 0.0, 0.5484, 0.0, 0.5161, 0.0, 0.4839, 0.0, 0.4839, 0.0, 0.5161, 0.0, 0.4839, 0.0, 0.4516, 0.0, 0.4516, 0.0, 0.4839, 0.0, 0.4516, 0.0, 0.4194, 0.0, 0.4194, 0.0, 0.4516, 0.0, 0.4194, 0.0, 0.3871, 0.0, 0.3871, 0.0, 0.4194, 0.0, 0.3871, 0.0, 0.3548, 0.0, 0.3548, 0.0, 0.3871, 0.0, 0.3548, 0.0, 0.3226, 0.0, 0.3226, 0.0, 0.3548, 0.0, 0.3226, 0.0, 0.2903, 0.0, 0.2903, 0.0, 0.3226, 0.0, 0.2903, 0.0, 0.2581, 0.0, 0.2581, 0.0, 0.2903, 0.0, 0.2581, 0.0, 0.2258, 0.0, 0.2258, 0.0, 0.2581, 0.0, 0.2258, 0.0, 0.1935, 0.0, 0.1935, 0.0, 0.2258, 0.0, 0.1935, 0.0, 0.1613, 0.0, 0.1613, 0.0, 0.1935, 0.0, 0.1613, 0.0, 0.129, 0.0, 0.129, 0.0, 0.1613, 0.0, 0.129, 0.0, 0.09677, 0.0, 0.09677, 0.0, 0.129, 0.0, 0.09677, 0.0, 0.06452, 0.0, 0.06452, 0.0, 0.09677, 0.0, 0.06452, 0.0, 0.03226, 0.0, 0.03226, 0.0, 0.06452, 1.0, 0.0, 1.0, 0.03226, 1.0, 0.03226, 1.0, 0.0, 1.0, 0.03226, 1.0, 0.06452, 1.0, 0.06452, 1.0, 0.03226, 1.0, 0.06452, 1.0, 0.09677, 1.0, 0.09677, 1.0, 0.06452, 1.0, 0.09677, 1.0, 0.129, 1.0, 0.129, 1.0, 0.09677, 1.0, 0.129, 1.0, 0.1613, 1.0, 0.1613, 1.0, 0.129, 1.0, 0.1613, 1.0, 0.1935, 1.0, 0.1935, 1.0, 0.1613, 1.0, 0.1935, 1.0, 0.2258, 1.0, 0.2258, 1.0, 0.1935, 1.0, 0.2258, 1.0, 0.2581, 1.0, 0.2581, 1.0, 0.2258, 1.0, 0.2581, 1.0, 0.2903, 1.0, 0.2903, 1.0, 0.2581, 1.0, 0.2903, 1.0, 0.3226, 1.0, 0.3226, 1.0, 0.2903, 1.0, 0.3226, 1.0, 0.3548, 1.0, 0.3548, 1.0, 0.3226, 1.0, 0.3548, 1.0, 0.3871, 1.0, 0.3871, 1.0, 0.3548, 1.0, 0.3871, 1.0, 0.4194, 1.0, 0.4194, 1.0, 0.3871, 1.0, 0.4194, 1.0, 0.4516, 1.0, 0.4516, 1.0, 0.4194, 1.0, 0.4516, 1.0, 0.4839, 1.0, 0.4839, 1.0, 0.4516, 1.0, 0.4839, 1.0, 0.5161, 1.0, 0.5161, 1.0, 0.4839, 1.0, 0.5161, 1.0, 0.5484, 1.0, 0.5484, 1.0, 0.5161, 1.0, 0.5484, 1.0, 0.5806, 1.0, 0.5806, 1.0, 0.5484, 1.0, 0.5806, 1.0, 0.6129, 1.0, 0.6129, 1.0, 0.5806, 1.0, 0.6129, 1.0, 0.6452, 1.0, 0.6452, 1.0, 0.6129, 1.0, 0.6452, 1.0, 0.6774, 1.0, 0.6774, 1.0, 0.6452, 1.0, 0.6774, 1.0, 0.7097, 1.0, 0.7097, 1.0, 0.6774, 1.0, 0.7097, 1.0, 0.7419, 1.0, 0.7419, 1.0, 0.7097, 1.0, 0.7419, 1.0, 0.7742, 1.0, 0.7742, 1.0, 0.7419, 1.0, 0.7742, 1.0, 0.8065, 1.0, 0.8065, 1.0, 0.7742, 1.0, 0.8065, 1.0, 0.8387, 1.0, 0.8387, 1.0, 0.8065, 1.0, 0.8387, 1.0, 0.871, 1.0, 0.871, 1.0, 0.8387, 1.0, 0.871, 1.0, 0.9032, 1.0, 0.9032, 1.0, 0.871, 1.0, 0.9032, 1.0, 0.9355, 1.0, 0.9355, 1.0, 0.9032, 1.0, 0.9355, 1.0, 0.9677, 1.0, 0.9677, 1.0, 0.9355, 0.0, 0.0, 0.0, 0.03226, 1.0, 0.03226, 1.0, 0.0, 0.0, 0.03226, 0.0, 0.06452, 1.0, 0.06452, 1.0, 0.03226, 0.0, 0.06452, 0.0, 0.09677, 1.0, 0.09677, 1.0, 0.06452, 0.0, 0.09677, 0.0, 0.129, 1.0, 0.129, 1.0, 0.09677, 0.0, 0.129, 0.0, 0.1613, 1.0, 0.1613, 1.0, 0.129, 0.0, 0.1613, 0.0, 0.1935, 1.0, 0.1935, 1.0, 0.1613, 0.0, 0.1935, 0.0, 0.2258, 1.0, 0.2258, 1.0, 0.1935, 0.0, 0.2258, 0.0, 0.2581, 1.0, 0.2581, 1.0, 0.2258, 0.0, 0.2581, 0.0, 0.2903, 1.0, 0.2903, 1.0, 0.2581, 0.0, 0.2903, 0.0, 0.3226, 1.0, 0.3226, 1.0, 0.2903, 0.0, 0.3226, 0.0, 0.3548, 1.0, 0.3548, 1.0, 0.3226, 0.0, 0.3548, 0.0, 0.3871, 1.0, 0.3871, 1.0, 0.3548, 0.0, 0.3871, 0.0, 0.4194, 1.0, 0.4194, 1.0, 0.3871, 0.0, 0.4194, 0.0, 0.4516, 1.0, 0.4516, 1.0, 0.4194, 0.0, 0.4516, 0.0, 0.4839, 1.0, 0.4839, 1.0, 0.4516, 0.0, 0.4839, 0.0, 0.5161, 1.0, 0.5161, 1.0, 0.4839, 0.0, 0.5161, 0.0, 0.5484, 1.0, 0.5484, 1.0, 0.5161, 0.0, 0.5484, 0.0, 0.5806, 1.0, 0.5806, 1.0, 0.5484, 0.0, 0.5806, 0.0, 0.6129, 1.0, 0.6129, 1.0, 0.5806, 0.0, 0.6129, 0.0, 0.6452, 1.0, 0.6452, 1.0, 0.6129, 0.0, 0.6452, 0.0, 0.6774, 1.0, 0.6774, 1.0, 0.6452, 0.0, 0.6774, 0.0, 0.7097, 1.0, 0.7097, 1.0, 0.6774, 0.0, 0.7097, 0.0, 0.7419, 1.0, 0.7419, 1.0, 0.7097, 0.0, 0.7419, 0.0, 0.7742, 1.0, 0.7742, 1.0, 0.7419, 0.0, 0.7742, 0.0, 0.8065, 1.0, 0.8065, 1.0, 0.7742, 0.0, 0.8065, 0.0, 0.8387, 1.0, 0.8387, 1.0, 0.8065, 0.0, 0.8387, 0.0, 0.871, 1.0, 0.871, 1.0, 0.8387, 0.0, 0.871, 0.0, 0.9032, 1.0, 0.9032, 1.0, 0.871, 0.0, 0.9032, 0.0, 0.9355, 1.0, 0.9355, 1.0, 0.9032, 0.0, 0.9355, 0.0, 0.9677, 1.0, 0.9677, 1.0, 0.9355])
me_plane_003.update()

# ---- curves / text
cu_beziercurve = bpy.data.curves.new('BezierCurve', 'CURVE')
cu_beziercurve.dimensions = '3D'
_sp = cu_beziercurve.splines.new('BEZIER'); _sp.bezier_points.add(1)
_sp.bezier_points.foreach_set('co', [-0.4365, -0.2784, -0.9516, 1.344, -0.3215, -0.9477])
_sp.bezier_points.foreach_set('handle_left', [-0.4484, -0.5541, -0.9581, 1.488, -0.0202, -0.9547])
_sp.bezier_points.foreach_set('handle_right', [-0.4233, 0.02602, -0.9443, 1.283, -0.4477, -0.9448])
for _p, _l, _r in zip(_sp.bezier_points, ['ALIGNED', 'ALIGNED'], ['ALIGNED', 'ALIGNED']): _p.handle_left_type = _l; _p.handle_right_type = _r
_sp.order_u = 0
_sp.order_v = 0
cu_beziercurve.use_path = True
cu_beziercurve.fill_mode = 'FULL'
cu_beziercurve_002 = bpy.data.curves.new('BezierCurve.002', 'CURVE')
cu_beziercurve_002.dimensions = '3D'
_sp = cu_beziercurve_002.splines.new('BEZIER'); _sp.bezier_points.add(1)
_sp.bezier_points.foreach_set('co', [-0.4365, -0.2784, -0.9516, 1.344, -0.3215, -0.9477])
_sp.bezier_points.foreach_set('handle_left', [-0.4484, -0.5541, -0.9581, 1.488, -0.0202, -0.9547])
_sp.bezier_points.foreach_set('handle_right', [-0.4233, 0.02602, -0.9443, 1.283, -0.4477, -0.9448])
for _p, _l, _r in zip(_sp.bezier_points, ['ALIGNED', 'ALIGNED'], ['ALIGNED', 'ALIGNED']): _p.handle_left_type = _l; _p.handle_right_type = _r
_sp.order_u = 0
_sp.order_v = 0
cu_beziercurve_002.use_path = True
cu_beziercurve_002.fill_mode = 'FULL'

# ---- objects
ob_plane = bpy.data.objects.new('Plane', me_plane)
ob_plane_001 = bpy.data.objects.new('Plane.001', me_plane_001)
ob_beziercurve = bpy.data.objects.new('BezierCurve', cu_beziercurve)
ob_plane_002 = bpy.data.objects.new('Plane.002', me_plane_003)
ob_beziercurve_001 = bpy.data.objects.new('BezierCurve.001', cu_beziercurve_002)

# ---- transforms, parenting, visibility, modifiers, constraints
ob_plane.location = (-0.002359, 0.002872, -0.001672)
ob_plane_001.location = (1.848, 0.5952, 0.6149)
ob_plane_001.scale = (0.04865, 1.114, 0.2515)
_m = ob_plane_001.modifiers.new('Curve', 'CURVE')
_m.object = ob_beziercurve
ob_beziercurve.location = (-0.0002134, -0.4335, 0.6193)
ob_beziercurve.rotation_euler = (1.571, -0.0, 1.571)
ob_plane_002.location = (0.02572, 0.5952, 0.6149)
ob_plane_002.scale = (0.04865, 1.114, 0.2515)
_m = ob_plane_002.modifiers.new('Curve', 'CURVE')
_m.object = ob_beziercurve_001
ob_beziercurve_001.location = (-1.822, -0.4335, 0.6193)
ob_beziercurve_001.rotation_euler = (1.571, -0.0, 1.571)

# ---- collection membership
col_collection.objects.link(ob_plane)
col_collection.objects.link(ob_plane_001)
col_collection.objects.link(ob_beziercurve)
col_collection.objects.link(ob_plane_002)
col_collection.objects.link(ob_beziercurve_001)

# ---- scene / render settings (as saved in the file)
scene.frame_start = 1; scene.frame_end = 250; scene.frame_set(1)
scene.render.engine = 'BLENDER_EEVEE_NEXT'
scene.cycles.sampling_pattern = 'TABULATED_SOBOL'
scene.cycles.use_light_tree = False
scene.view_settings.view_transform = 'Filmic'
bpy.context.view_layer.update()

# ---- added for rendering (the .blend has no active camera and no usable light): camera, sun
cam_auto = bpy.data.cameras.new('AutoCamera')
cam_auto.lens = 50.0
cam_auto.sensor_width = 36.0
cam_auto.clip_end = 1000.0
ob_auto_camera = bpy.data.objects.new('AutoCamera', cam_auto)
scene.collection.objects.link(ob_auto_camera)
ob_auto_camera.location = (4.55299, -7.10905, 5.07221)
ob_auto_camera.rotation_euler = (1.09748, -7.21219e-08, 0.694738)
scene.camera = ob_auto_camera
light_auto_sun = bpy.data.lights.new('AutoSun', 'SUN')
light_auto_sun.energy = 3.0
light_auto_sun.angle = 0.0523599
ob_auto_sun = bpy.data.objects.new('AutoSun', light_auto_sun)
scene.collection.objects.link(ob_auto_sun)
ob_auto_sun.rotation_euler = (0.872665, 0.174533, 0.523599)
bpy.context.view_layer.update()
